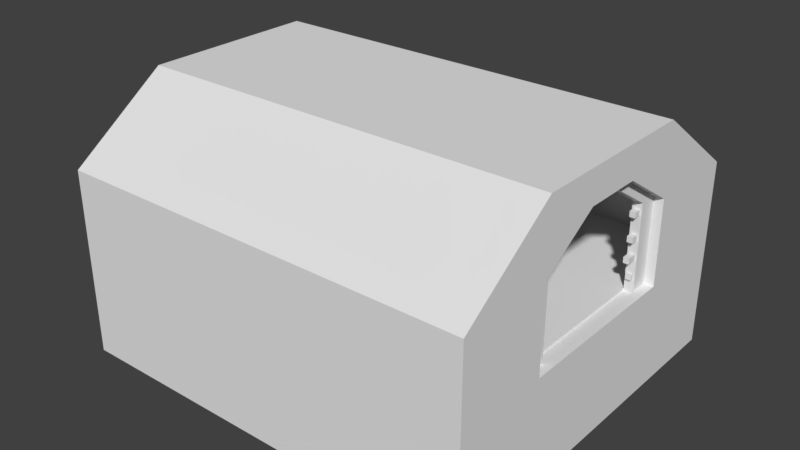 # Source: Mine_Airlock_Full.blend  (saved by Blender 2.78.0; exported with 4.5.12 LTS)
import bpy
from mathutils import Matrix  # noqa: F401  (used for matrix-valued properties, if any)

bpy.ops.wm.read_factory_settings(use_empty=True)
scene = bpy.context.scene
scene.name = 'Scene'

# ---- collections
col_collection_1 = bpy.data.collections.new('Collection 1'); scene.collection.children.link(col_collection_1)

# ---- materials (node trees are filled in below, after node groups)
mat_material = bpy.data.materials.new('Material')
mat_material.alpha_threshold = 0.0
mat_material.use_transparent_shadow = False
mat_material.roughness = 0.5
mat_material.line_color = (0.0, 0.0, 0.0, 1.0)

# ---- material node trees

# ---- world
world_world = bpy.data.worlds.new('World'); scene.world = world_world
world_world.color = (0.05088, 0.05088, 0.05088)
world_world.use_sun_shadow = False
world_world.sun_shadow_jitter_overblur = 0.0
world_world.cycles.sampling_method = 'MANUAL'

# ---- meshes
me_cube = bpy.data.meshes.new('Cube')
me_cube.from_pydata([(12.0, 10.0, -0.25), (12.0, -10.0, -0.25), (1.0, -10.0, -0.25), (1.0, 10.0, -0.25), (12.0, 10.0, 0.25), (12.0, -10.0, 0.25), (1.0, -10.0, 0.25), (1.0, 10.0, 0.25), (1.0, 9.5, -0.25), (2.0, -1.583, 8.0), (1.0, 9.5, 0.25), (2.0, -4.75, 0.25), (1.0, -9.5, -0.25), (1.0, -9.5, 0.25), (1.0, 5.0, -0.25), (1.0, 4.75, 0.25), (12.0, 4.75, 0.25), (12.0, -4.75, 0.25), (1.0, -5.0, -0.25), (1.0, -4.75, 0.25), (11.5, 10.0, -0.25), (11.5, -10.0, -0.25), (11.5, 10.0, 0.25), (11.5, -10.0, 0.25), (11.5, 9.5, 0.25), (11.5, -9.5, 0.25), (11.5, 4.75, 0.25), (11.5, -4.75, 0.25), (1.5, 10.0, -0.25), (1.5, -10.0, -0.25), (1.5, 10.0, 0.25), (1.5, -10.0, 0.25), (1.5, 9.5, 0.25), (1.5, -9.5, 0.25), (1.5, 4.75, 0.25), (1.5, -4.75, 0.25), (2.0, -9.5, 0.25), (12.0, -10.0, 4.25), (1.5, 10.0, 4.25), (1.0, 10.0, 4.25), (1.5, -10.0, 4.25), (1.0, -10.0, 4.25), (1.0, 9.5, 4.25), (12.0, 10.0, 4.25), (2.0, -4.75, 4.75), (1.0, 4.75, 4.25), (11.5, 9.5, 4.25), (12.0, -4.75, 4.25), (1.0, -9.5, 4.25), (11.5, -9.5, 4.25), (12.0, 4.75, 4.25), (11.5, 4.75, 4.25), (1.0, -4.75, 4.25), (11.5, -4.75, 4.25), (11.5, 10.0, 4.25), (11.5, -10.0, 4.25), (1.5, 9.5, 4.25), (1.5, -9.5, 4.25), (1.5, 4.75, 4.25), (1.5, -4.75, 4.25), (12.0, -9.5, 4.75), (12.0, -10.0, 4.75), (1.5, 10.0, 4.75), (1.0, 10.0, 4.75), (1.5, -10.0, 4.75), (1.0, -10.0, 4.75), (1.0, 9.5, 4.75), (12.0, 10.0, 4.75), (12.0, 9.5, 4.75), (1.0, 4.75, 4.75), (11.5, 9.5, 4.75), (12.0, -4.75, 4.75), (1.0, -9.5, 4.75), (11.5, -9.5, 4.75), (12.0, 4.75, 4.75), (11.5, 4.75, 4.75), (1.0, -4.75, 4.75), (11.5, -4.75, 4.75), (11.5, 10.0, 4.75), (11.5, -10.0, 4.75), (1.5, 9.5, 4.75), (1.5, -9.5, 4.75), (1.5, 4.75, 4.75), (1.5, -4.75, 4.75), (12.0, -4.75, 8.0), (12.0, -4.75, 8.5), (1.5, 4.75, 8.5), (1.0, 4.75, 8.5), (1.5, -4.75, 8.5), (1.0, -4.75, 8.5), (1.0, 4.75, 8.0), (12.0, 4.75, 8.5), (12.0, 4.75, 8.0), (11.5, 4.75, 8.0), (1.0, -4.75, 8.0), (11.5, -4.75, 8.0), (11.5, 4.75, 8.5), (11.5, -4.75, 8.5), (1.5, 4.75, 8.0), (1.5, -4.75, 8.0), (1.0, 4.75, 4.75), (1.5, 4.75, 4.75), (1.0, -4.75, 4.75), (1.5, -4.75, 4.75), (1.5, 1.583, 8.5), (1.5, -1.583, 8.5), (11.5, -1.583, 8.5), (11.5, 1.583, 8.5), (11.5, 1.583, 8.0), (11.5, -1.583, 8.0), (1.5, -1.583, 8.0), (1.5, 1.583, 8.0), (1.0, 1.583, 8.5), (1.0, -1.583, 8.5), (1.0, -1.583, 8.0), (1.0, 1.583, 8.0), (12.0, -1.583, 8.5), (12.0, 1.583, 8.5), (2.0, -4.75, 4.75), (2.0, 1.583, 8.0), (1.5, -1.583, 6.75), (1.5, 1.583, 6.75), (1.0, -1.583, 6.75), (1.0, 1.583, 6.75), (11.5, 4.75, 4.75), (12.0, 4.75, 4.75), (11.5, -4.75, 4.75), (12.0, -4.75, 4.75), (11.5, -1.583, 6.75), (12.0, -1.583, 6.75), (11.5, 1.583, 6.75), (12.0, 1.583, 6.75), (13.0, 1.583, 8.5), (2.5, 1.583, 8.0), (-9.5, -10.0, -0.25), (-9.5, 10.0, -0.25), (2.5, 4.75, 8.0), (13.0, 4.75, 8.0), (-9.5, -10.0, 0.25), (-9.5, 10.0, 0.25), (13.0, 4.75, 8.5), (-9.5, 9.5, -0.25), (13.0, -4.75, 8.5), (-9.5, 9.5, 0.25), (13.0, -4.75, 8.0), (2.5, -4.75, 8.0), (-9.5, -9.5, -0.25), (-9.5, -9.5, 0.25), (-9.5, 5.0, -0.25), (-9.5, 4.75, 0.25), (2.5, 4.75, 4.75), (2.5, 9.5, 4.75), (13.0, 4.75, 4.75), (13.0, 9.5, 4.75), (-9.5, -5.0, -0.25), (-9.5, -4.75, 0.25), (1.0, 10.0, -0.25), (1.0, -10.0, -0.25), (1.0, 10.0, 0.25), (1.0, -10.0, 0.25), (1.0, 9.5, 0.25), (1.597, 0.3105, 2.15), (1.0, -9.5, 0.25), (1.597, 0.3105, 3.15), (1.897, 0.3105, 2.15), (1.0, 4.75, 0.25), (1.597, 0.6105, 2.85), (1.0, -4.75, 0.25), (-9.0, 10.0, -0.25), (-9.0, -10.0, -0.25), (-9.0, 10.0, 0.25), (-9.0, -10.0, 0.25), (-9.0, 9.5, 0.25), (-9.0, -9.5, 0.25), (-9.0, 4.75, 0.25), (-9.0, -4.75, 0.25), (13.0, 10.0, 4.75), (2.5, 4.75, 4.25), (-9.0, 10.0, 4.25), (-9.5, 10.0, 4.25), (-9.0, -10.0, 4.25), (-9.5, -10.0, 4.25), (-9.5, 9.5, 4.25), (2.5, 9.5, 4.25), (2.5, -4.75, 4.75), (-9.5, 4.75, 4.25), (1.0, 9.5, 4.25), (2.5, -4.75, 4.25), (-9.5, -9.5, 4.25), (1.0, -9.5, 4.25), (2.5, -9.5, 4.25), (2.5, -9.5, 4.75), (-9.5, -4.75, 4.25), (13.0, -4.75, 4.75), (1.0, 10.0, 4.25), (1.0, -10.0, 4.25), (-9.0, 9.5, 4.25), (-9.0, -9.5, 4.25), (-9.0, 4.75, 4.25), (-9.0, -4.75, 4.25), (2.5, 9.5, 0.25), (13.0, -9.5, 4.75), (-9.0, 10.0, 4.75), (-9.5, 10.0, 4.75), (-9.0, -10.0, 4.75), (-9.5, -10.0, 4.75), (-9.5, 9.5, 4.75), (13.0, 4.75, 4.25), (13.0, -10.0, 4.25), (-9.5, 4.75, 4.75), (1.0, 9.5, 4.75), (13.0, 4.75, 0.25), (-9.5, -9.5, 4.75), (1.0, -9.5, 4.75), (13.0, 5.0, -0.25), (13.0, -4.75, 0.25), (-9.5, -4.75, 4.75), (13.0, -5.0, -0.25), (1.0, 10.0, 4.75), (1.0, -10.0, 4.75), (-9.0, 9.5, 4.75), (-9.0, -9.5, 4.75), (-9.0, 4.75, 4.75), (-9.0, -4.75, 4.75), (13.0, 9.5, 0.25), (13.0, 9.5, -0.25), (-9.0, 4.75, 8.5), (-9.5, 4.75, 8.5), (-9.0, -4.75, 8.5), (-9.5, -4.75, 8.5), (-9.5, 4.75, 8.0), (13.0, -9.5, 0.25), (13.0, -10.0, 0.25), (1.0, 4.75, 8.0), (-9.5, -4.75, 8.0), (1.0, -4.75, 8.0), (1.0, 4.75, 8.5), (1.0, -4.75, 8.5), (-9.0, 4.75, 8.0), (-9.0, -4.75, 8.0), (-9.5, 4.75, 4.75), (-9.0, 4.75, 4.75), (-9.5, -4.75, 4.75), (-9.0, -4.75, 4.75), (-9.0, 1.583, 8.5), (-9.0, -1.583, 8.5), (1.0, -1.583, 8.5), (1.0, 1.583, 8.5), (1.0, 1.583, 8.0), (1.0, -1.583, 8.0), (-9.0, -1.583, 8.0), (-9.0, 1.583, 8.0), (-9.5, 1.583, 8.5), (-9.5, -1.583, 8.5), (-9.5, -1.583, 8.0), (-9.5, 1.583, 8.0), (13.0, -4.75, 4.25), (13.0, -10.0, 4.75), (13.0, 9.5, 4.25), (13.0, 10.0, 4.25), (-9.0, -1.583, 6.75), (-9.0, 1.583, 6.75), (-9.5, -1.583, 6.75), (-9.5, 1.583, 6.75), (13.0, 10.0, 0.25), (13.0, 10.0, -0.25), (13.0, -10.0, -0.25), (13.0, -9.5, -0.25), (13.0, -9.5, 4.25), (2.5, -9.5, 0.25), (2.5, -4.75, 0.25), (2.5, 4.75, 0.25), (13.0, -1.583, 8.0), (2.5, 1.583, 6.75), (2.5, 4.75, 4.75), (2.5, -4.75, 4.75), (2.5, -1.583, 8.0), (13.0, -1.583, 8.5), (13.0, 1.583, 8.0), (2.5, -1.583, 6.75), (13.0, -1.583, 6.75), (13.0, -4.75, 4.75), (13.0, 4.75, 4.75), (13.0, 1.583, 6.75), (-8.0, 9.5, 0.25), (-8.0, 4.75, 0.25), (-8.0, -4.75, 0.25), (-8.0, -9.5, 0.25), (-8.0, -9.5, 4.75), (-8.0, -9.5, 4.25), (-8.0, -4.75, 4.25), (-8.0, -4.75, 4.75), (-8.0, 9.5, 4.25), (-8.0, 4.75, 4.25), (-8.0, 9.5, 4.75), (-8.0, 4.75, 4.75), (-8.0, -4.75, 8.0), (-8.0, 4.75, 8.0), (-8.0, 1.583, 8.0), (-8.0, 1.583, 6.75), (-8.0, 4.75, 4.75), (-8.0, -4.75, 4.75), (-8.0, -1.583, 8.0), (-8.0, -1.583, 6.75), (2.0, -4.75, 8.0), (2.0, 4.75, 4.75), (2.0, 4.75, 4.75), (2.0, 4.75, 0.25), (2.0, 9.5, 0.25), (2.0, 4.75, 8.0), (2.0, 9.5, 4.75), (2.0, -9.5, 4.25), (2.0, -9.5, 4.75), (2.0, -4.75, 4.25), (2.0, -1.583, 6.75), (2.0, 1.583, 6.75), (2.0, 9.5, 4.25), (2.0, 4.75, 4.25), (-8.5, -9.5, 4.25), (-8.5, -9.5, 0.25), (-8.5, -4.75, 0.25), (-8.5, -4.75, 4.25), (-8.5, 9.5, 4.25), (-8.5, 9.5, 4.75), (-8.5, 4.75, 4.75), (-8.5, 1.583, 6.75), (-8.5, -4.75, 4.75), (-8.5, -1.583, 6.75), (-8.5, 9.5, 0.25), (-8.5, 4.75, 4.25), (-8.5, 4.75, 4.75), (-8.5, 4.75, 0.25), (-8.5, -4.75, 8.0), (-8.5, -1.583, 8.0), (-8.5, -4.75, 4.75), (-8.5, 1.583, 8.0), (-8.5, 4.75, 8.0), (-8.5, -9.5, 4.75), (12.5, -4.75, 4.75), (12.5, -4.75, 0.25), (12.5, -4.75, 4.25), (12.5, -4.75, 4.75), (12.5, 4.75, 4.75), (12.5, 4.75, 4.75), (12.5, 4.75, 0.25), (12.5, -1.583, 6.75), (12.5, 4.75, 4.25), (12.5, 1.583, 6.75), (12.0, 3.75, 0.25), (12.0, 3.75, 4.25), (1.5, 0.5, 0.25), (1.5, 0.5, 4.25), (2.0, 0.5, 4.75), (1.5, 0.5, 4.75), (12.0, 3.75, 4.75), (1.5, 0.5, 4.75), (1.5, 0.4976, 6.75), (2.0, 0.5, 0.25), (12.0, 3.75, 4.75), (12.0, 0.5833, 6.75), (-9.0, 3.75, 0.25), (-9.0, 3.75, 4.25), (-9.0, 3.75, 4.75), (-9.0, 0.5833, 6.75), (-9.0, 3.75, 4.75), (12.5, 3.75, 4.75), (12.5, 3.75, 0.25), (-8.5, 3.75, 4.75), (12.5, 3.75, 4.25), (12.5, 0.5833, 6.75), (2.0, 0.5, 4.75), (2.0, 0.4976, 6.75), (2.0, 0.5, 4.25), (-8.5, 3.75, 4.75), (-8.5, 0.5833, 6.75), (-8.5, 3.75, 4.25), (-8.5, 3.75, 0.25), (12.5, 3.75, 4.75), (2.0, -1.593, 4.75), (1.5, -1.593, 4.75), (1.5, -1.584, 4.25), (1.5, -1.584, 0.25), (1.5, -1.584, 4.75), (1.5, -1.578, 6.75), (2.0, -1.584, 4.25), (2.0, -1.584, 4.75), (2.0, -1.584, 0.25), (2.0, -1.578, 6.75), (12.0, -3.75, 4.25), (12.0, -3.75, 4.75), (12.0, -3.75, 0.25), (12.5, -3.75, 0.25), (12.0, -0.5833, 6.75), (12.0, -3.75, 4.75), (12.5, -3.75, 4.75), (12.5, -3.75, 4.75), (12.5, -3.75, 4.25), (12.5, -0.5833, 6.75), (12.0, 1.583, 6.893), (12.0, -1.583, 6.893), (12.5, 1.583, 6.893), (12.5, -1.583, 6.893), (12.0, 4.75, 0.1193), (12.0, -4.75, 0.1193), (12.5, -4.75, 0.1193), (12.5, 4.75, 0.1193), (12.5, 4.75, 0.09722), (12.0, 4.75, 0.09722), (12.0, 3.75, 0.09722), (12.5, 3.75, 0.09722), (12.5, -4.75, 0.1034), (12.0, -4.75, 0.1034), (12.5, -3.75, 0.1034), (12.0, -3.75, 0.1034), (-8.5, -3.75, 0.25), (-9.0, -3.75, 0.25), (-9.0, -3.75, 4.25), (-9.0, -3.75, 4.75), (-9.0, -3.75, 4.75), (-9.0, -0.5833, 6.75), (-8.5, -3.75, 4.75), (-8.5, -3.75, 4.75), (-8.5, -3.75, 4.25), (-8.5, -0.5833, 6.75), (-8.5, 9.5, 0.25), (-8.5, -9.5, 0.25), (-8.5, 4.75, 0.25), (-8.5, -4.75, 0.25), (-8.5, 9.5, 4.25), (-8.5, -9.5, 4.25), (-8.5, 9.5, 4.75), (-8.5, -9.5, 4.75), (-9.0, 4.75, 0.1139), (-9.0, -4.75, 0.1139), (-8.5, 4.75, 0.1139), (-8.5, -4.75, 0.1139), (-9.0, 4.75, 0.0874), (-8.5, 4.75, 0.0874), (-9.0, 3.75, 0.0874), (-8.5, 3.75, 0.0874), (-8.5, -4.75, 0.1065), (-9.0, -4.75, 0.1065), (-8.5, -3.75, 0.1065), (-9.0, -3.75, 0.1065), (-9.0, -1.583, 6.877), (-9.0, 1.583, 6.877), (-8.5, 1.583, 6.877), (-8.5, -1.583, 6.877), (-9.0, -1.583, 6.885), (-9.0, -0.5833, 6.885), (-8.5, -1.583, 6.885), (-8.5, -0.5833, 6.885), (-9.0, 1.583, 6.895), (-8.5, 1.583, 6.895), (-9.0, 0.5833, 6.895), (-8.5, 0.5833, 6.895), (1.5, -1.583, 6.84), (1.5, 1.583, 6.84), (2.0, -1.583, 6.84), (2.0, 1.583, 6.84), (1.5, 1.583, 6.866), (2.0, 1.583, 6.866), (1.5, 0.4976, 6.866), (2.0, 0.4976, 6.866), (2.0, 9.5, 0.25), (2.0, -9.5, 0.25), (2.0, 4.75, 0.25), (2.0, -4.75, 0.25), (2.0, 9.5, 4.25), (2.0, -9.5, 4.25), (2.0, 9.5, 4.75), (2.0, -9.5, 4.75), (1.5, 4.75, 0.04571), (1.5, -4.75, 0.04571), (2.0, 4.75, 0.04571), (2.0, -4.75, 0.04571), (2.0, 4.75, 0.02728), (1.5, 4.75, 0.02728), (1.5, -4.75, 0.02728), (2.0, -4.75, 0.02728), (2.0, 0.5, 0.02728), (1.5, 0.5, 0.02728), (1.5, -1.584, 0.02728), (2.0, -1.584, 0.02728), (12.0, -10.0, -5.25), (1.5, 10.0, -5.25), (1.0, 10.0, -5.25), (1.5, -10.0, -5.25), (1.0, -10.0, -5.25), (1.597, 0.6105, 1.85), (12.0, 10.0, -5.25), (1.597, 0.6105, 2.15), (1.897, 0.6105, 1.85), (1.597, 0.6105, 3.15), (11.5, 10.0, -5.25), (11.5, -10.0, -5.25), (13.0, -10.0, -5.25), (13.0, 5.0, -5.25), (13.0, 9.5, -5.25), (-9.0, 10.0, -5.25), (-9.5, 10.0, -5.25), (-9.0, -10.0, -5.25), (-9.5, -10.0, -5.25), (-9.5, 9.5, -5.25), (-9.5, 5.0, -5.25), (1.897, 0.6105, 3.15), (-9.5, -9.5, -5.25), (1.597, 0.3105, 2.85), (-9.5, -5.0, -5.25), (1.897, 0.3105, 2.85), (1.897, 0.6105, 2.85), (1.897, 0.3105, 3.15), (1.897, 0.3105, 1.85), (1.597, 0.3105, 1.85), (1.897, 0.6105, 2.15), (1.0, 10.0, -5.25), (1.0, -10.0, -5.25), (13.0, 10.0, -5.25), (13.0, -5.0, -5.25), (13.0, -9.5, -5.25), (1.597, 0.3837, 1.15), (1.597, 0.6105, 0.85), (1.597, 0.6105, 1.15), (1.897, 0.6105, 1.15), (1.597, 0.3837, 0.85), (1.897, 0.3837, 0.85), (1.897, 0.6105, 0.85), (1.897, 0.3837, 1.15), (1.897, 0.01047, 2.15), (1.597, 0.01047, 2.15), (1.897, 0.01047, 1.85), (1.597, 0.01047, 1.85), (1.597, 0.1605, 2.85), (1.597, 0.1605, 3.15), (1.897, 0.1605, 3.15), (1.897, 0.1605, 2.85), (1.897, 0.3105, 5.1), (1.897, 0.3105, 4.1), (1.597, 0.3105, 5.1), (1.897, 0.6105, 4.4), (1.897, 0.6105, 5.4), (1.897, 0.6105, 5.1), (1.597, 0.6105, 5.4), (1.897, 0.6105, 4.1), (1.597, 0.6105, 4.1), (1.897, 0.3105, 4.4), (1.597, 0.3105, 4.4), (1.597, 0.6105, 4.4), (1.597, 0.3105, 4.1), (1.597, 0.3105, 5.4), (1.897, 0.3105, 5.4), (1.597, 0.6105, 5.1), (1.897, 0.3837, 6.1), (1.897, 0.6105, 6.4), (1.897, 0.6105, 6.1), (1.597, 0.6105, 6.1), (1.897, 0.3837, 6.4), (1.597, 0.3837, 6.4), (1.597, 0.6105, 6.4), (1.597, 0.3837, 6.1), (1.597, 0.01047, 5.1), (1.897, 0.01047, 5.1), (1.597, 0.01047, 5.4), (1.897, 0.01047, 5.4), (1.897, 0.1605, 4.4), (1.897, 0.1605, 4.1), (1.597, 0.1605, 4.1), (1.597, 0.1605, 4.4), (12.1, 3.519, 2.15), (12.1, 3.519, 3.15), (12.4, 3.519, 2.15), (12.1, 3.819, 2.85), (12.1, 3.819, 1.85), (12.1, 3.819, 2.15), (12.4, 3.819, 1.85), (12.1, 3.819, 3.15), (12.4, 3.819, 3.15), (12.1, 3.519, 2.85), (12.4, 3.519, 2.85), (12.4, 3.819, 2.85), (12.4, 3.519, 3.15), (12.4, 3.519, 1.85), (12.1, 3.519, 1.85), (12.4, 3.819, 2.15), (12.1, 3.592, 1.15), (12.1, 3.819, 0.85), (12.1, 3.819, 1.15), (12.4, 3.819, 1.15), (12.1, 3.592, 0.85), (12.4, 3.592, 0.85), (12.4, 3.819, 0.85), (12.4, 3.592, 1.15), (12.4, 3.219, 2.15), (12.1, 3.219, 2.15), (12.4, 3.219, 1.85), (12.1, 3.219, 1.85), (12.1, 3.369, 2.85), (12.1, 3.369, 3.15), (12.4, 3.369, 3.15), (12.4, 3.369, 2.85), (12.4, 3.519, 5.1), (12.4, 3.519, 4.1), (12.1, 3.519, 5.1), (12.4, 3.819, 4.4), (12.4, 3.819, 5.4), (12.4, 3.819, 5.1), (12.1, 3.819, 5.4), (12.4, 3.819, 4.1), (12.1, 3.819, 4.1), (12.4, 3.519, 4.4), (12.1, 3.519, 4.4), (12.1, 3.819, 4.4), (12.1, 3.519, 4.1), (12.1, 3.519, 5.4), (12.4, 3.519, 5.4), (12.1, 3.819, 5.1), (12.4, 3.592, 6.1), (12.4, 3.819, 6.4), (12.4, 3.819, 6.1), (12.1, 3.819, 6.1), (12.4, 3.592, 6.4), (12.1, 3.592, 6.4), (12.1, 3.819, 6.4), (12.1, 3.592, 6.1), (12.1, 3.219, 5.1), (12.4, 3.219, 5.1), (12.1, 3.219, 5.4), (12.4, 3.219, 5.4), (12.4, 3.369, 4.4), (12.4, 3.369, 4.1), (12.1, 3.369, 4.1), (12.1, 3.369, 4.4), (-8.903, 3.519, 2.15), (-8.903, 3.519, 3.15), (-8.603, 3.519, 2.15), (-8.903, 3.819, 2.85), (-8.903, 3.819, 1.85), (-8.903, 3.819, 2.15), (-8.603, 3.819, 1.85), (-8.903, 3.819, 3.15), (-8.603, 3.819, 3.15), (-8.903, 3.519, 2.85), (-8.603, 3.519, 2.85), (-8.603, 3.819, 2.85), (-8.603, 3.519, 3.15), (-8.603, 3.519, 1.85), (-8.903, 3.519, 1.85), (-8.603, 3.819, 2.15), (-8.903, 3.592, 1.15), (-8.903, 3.819, 0.85), (-8.903, 3.819, 1.15), (-8.603, 3.819, 1.15), (-8.903, 3.592, 0.85), (-8.603, 3.592, 0.85), (-8.603, 3.819, 0.85), (-8.603, 3.592, 1.15), (-8.603, 3.219, 2.15), (-8.903, 3.219, 2.15), (-8.603, 3.219, 1.85), (-8.903, 3.219, 1.85), (-8.903, 3.369, 2.85), (-8.903, 3.369, 3.15), (-8.603, 3.369, 3.15), (-8.603, 3.369, 2.85), (-8.603, 3.519, 5.1), (-8.603, 3.519, 4.1), (-8.903, 3.519, 5.1), (-8.603, 3.819, 4.4), (-8.603, 3.819, 5.4), (-8.603, 3.819, 5.1), (-8.903, 3.819, 5.4), (-8.603, 3.819, 4.1), (-8.903, 3.819, 4.1), (-8.603, 3.519, 4.4), (-8.903, 3.519, 4.4), (-8.903, 3.819, 4.4), (-8.903, 3.519, 4.1), (-8.903, 3.519, 5.4), (-8.603, 3.519, 5.4), (-8.903, 3.819, 5.1), (-8.603, 3.592, 6.1), (-8.603, 3.819, 6.4), (-8.603, 3.819, 6.1), (-8.903, 3.819, 6.1), (-8.603, 3.592, 6.4), (-8.903, 3.592, 6.4), (-8.903, 3.819, 6.4), (-8.903, 3.592, 6.1), (-8.903, 3.219, 5.1), (-8.603, 3.219, 5.1), (-8.903, 3.219, 5.4), (-8.603, 3.219, 5.4), (-8.603, 3.369, 4.4), (-8.603, 3.369, 4.1), (-8.903, 3.369, 4.1), (-8.903, 3.369, 4.4)], [], [(21, 29, 487, 495), (31, 23, 55, 40), (324, 330, 295, 300), (29, 31, 6, 2), (8, 10, 7, 3), (30, 28, 3, 7), (14, 15, 10, 8), (314, 315, 273, 279), (15, 34, 58, 45), (510, 505, 511, 509), (2, 6, 13, 12), (43, 67, 176, 259), (7, 10, 42, 39), (3, 28, 485, 486), (28, 20, 494, 485), (464, 24, 46, 468), (338, 345, 280, 281), (18, 19, 15, 14), (12, 13, 19, 18), (265, 225, 498, 517), (34, 15, 19, 35), (91, 117, 132, 140), (16, 26, 27, 17), (134, 146, 506, 502), (44, 314, 279, 275), (267, 266, 496, 519), (513, 161, 491, 489), (26, 16, 50, 51), (217, 267, 519, 518), (22, 30, 38, 54), (4, 0, 20, 22), (1, 5, 23, 21), (6, 31, 40, 41), (492, 514, 164, 512), (466, 34, 472, 474), (225, 214, 497, 498), (464, 32, 34, 466), (507, 163, 493, 166), (166, 510, 509, 507), (467, 35, 33, 465), (513, 512, 530, 531), (23, 5, 37, 55), (22, 20, 28, 30), (21, 23, 31, 29), (19, 13, 48, 52), (141, 135, 500, 503), (468, 46, 70, 470), (38, 39, 63, 62), (40, 55, 79, 64), (48, 41, 65, 72), (55, 37, 61, 79), (331, 328, 284, 285), (54, 38, 62, 78), (309, 119, 133, 136), (117, 116, 277, 132), (43, 54, 78, 67), (35, 19, 52, 59), (17, 27, 53, 47), (465, 33, 57, 469), (24, 26, 51, 46), (304, 312, 191, 145), (329, 331, 285, 293), (10, 15, 45, 42), (330, 329, 293, 295), (116, 85, 142, 277), (13, 6, 41, 48), (313, 118, 184, 187), (30, 7, 39, 38), (4, 22, 54, 43), (27, 25, 49, 53), (78, 62, 86, 96), (67, 78, 96, 91), (83, 76, 72, 81), (80, 66, 69, 82), (68, 70, 75, 74), (71, 77, 73, 60), (70, 68, 92, 93), (266, 1, 484, 496), (63, 66, 90, 87), (81, 72, 94, 99), (41, 40, 64, 65), (469, 57, 81, 471), (312, 311, 190, 191), (39, 42, 66, 63), (46, 51, 75, 70), (51, 50, 74, 75), (45, 58, 82, 69), (344, 339, 215, 211), (53, 49, 73, 77), (52, 48, 72, 76), (59, 52, 76, 83), (42, 45, 69, 66), (47, 53, 77, 71), (489, 492, 512, 513), (99, 94, 89, 88), (86, 87, 90, 98), (91, 96, 93, 92), (84, 95, 97, 85), (96, 86, 98, 93), (95, 99, 88, 97), (328, 322, 292, 284), (79, 61, 85, 97), (72, 65, 89, 94), (64, 79, 97, 88), (62, 63, 87, 86), (80, 470, 70, 93, 98), (60, 73, 95, 84), (66, 80, 98, 90), (65, 64, 88, 89), (73, 471, 81, 99, 95), (105, 88, 97, 106), (109, 95, 99, 110), (113, 114, 94, 89), (113, 89, 88, 105), (90, 98, 101, 100), (343, 342, 152, 282), (106, 97, 85, 116), (84, 95, 126, 127), (120, 103, 102, 122), (99, 94, 102, 103), (115, 90, 100, 123), (310, 309, 136, 151), (340, 341, 193, 256), (341, 338, 281, 193), (94, 114, 122, 102), (114, 115, 123, 122), (101, 121, 123, 100), (121, 120, 122, 123), (318, 319, 287, 289), (109, 108, 130, 128), (96, 107, 117, 91), (107, 106, 116, 117), (119, 9, 276, 133), (4, 43, 259, 264), (87, 112, 104, 86), (112, 113, 105, 104), (87, 90, 115, 112), (112, 115, 114, 113), (93, 108, 111, 98), (108, 109, 110, 111), (86, 104, 107, 96), (104, 105, 106, 107), (129, 127, 126, 128), (125, 131, 130, 124), (131, 129, 128, 130), (93, 92, 125, 124), (95, 109, 128, 126), (320, 321, 290, 286), (108, 93, 124, 130), (118, 44, 275, 184), (66, 69, 100, 90), (76, 72, 94, 102), (36, 11, 270, 269), (322, 323, 294, 292), (9, 304, 145, 276), (325, 324, 300, 299), (73, 95, 126, 77), (75, 124, 93, 70), (163, 507, 532, 533), (171, 159, 195, 180), (169, 134, 502, 501), (169, 171, 138, 134), (141, 143, 139, 135), (170, 168, 135, 139), (148, 149, 143, 141), (336, 335, 298, 297), (149, 174, 198, 185), (157, 169, 501, 516), (134, 138, 147, 146), (67, 91, 140, 176), (139, 143, 182, 179), (154, 148, 504, 508), (135, 168, 499, 500), (424, 160, 186, 428), (37, 5, 232, 208), (154, 155, 149, 148), (146, 147, 155, 154), (168, 156, 515, 499), (174, 149, 155, 175), (332, 337, 288, 296), (308, 316, 183, 200), (321, 334, 291, 290), (305, 306, 150, 274), (342, 346, 207, 152), (337, 318, 289, 288), (311, 36, 269, 190), (11, 313, 187, 270), (158, 170, 178, 194), (345, 347, 283, 280), (316, 310, 151, 183), (138, 171, 180, 181), (315, 305, 274, 273), (174, 175, 433, 432), (214, 217, 518, 497), (424, 172, 174, 426), (514, 491, 161, 164), (489, 491, 514, 492), (427, 175, 173, 425), (148, 141, 503, 504), (323, 336, 297, 294), (158, 156, 168, 170), (157, 159, 171, 169), (155, 147, 188, 192), (1, 21, 495, 484), (428, 186, 210, 430), (178, 179, 203, 202), (180, 195, 219, 204), (188, 181, 205, 212), (0, 265, 517, 490), (347, 343, 282, 283), (194, 178, 202, 218), (61, 37, 208, 257), (85, 61, 257, 142), (346, 344, 211, 207), (175, 155, 192, 199), (335, 333, 302, 298), (425, 173, 197, 429), (334, 326, 301, 291), (327, 260, 444, 447), (333, 332, 296, 302), (143, 149, 185, 182), (5, 1, 266, 232), (288, 291, 301, 296), (147, 138, 181, 188), (295, 294, 297, 300), (170, 139, 179, 178), (298, 302, 303, 299), (297, 298, 299, 300), (218, 202, 226, 236), (302, 296, 301, 303), (223, 216, 212, 221), (220, 206, 209, 222), (268, 256, 193, 201), (208, 268, 201, 257), (269, 270, 187, 190), (293, 292, 294, 295), (203, 206, 230, 227), (221, 212, 234, 239), (181, 180, 204, 205), (429, 197, 221, 431), (285, 284, 292, 293), (179, 182, 206, 203), (289, 290, 291, 288), (287, 286, 290, 289), (185, 198, 222, 209), (152, 153, 137, 282), (201, 193, 281, 144), (192, 188, 212, 216), (199, 192, 216, 223), (182, 185, 209, 206), (191, 184, 275, 145), (339, 340, 256, 215), (239, 234, 229, 228), (226, 227, 230, 238), (214, 211, 215, 217), (225, 224, 211, 214), (236, 226, 238, 233), (235, 239, 228, 237), (150, 151, 136, 274), (272, 144, 281, 280), (212, 205, 229, 234), (204, 219, 237, 228), (202, 203, 227, 226), (220, 430, 210, 233, 238), (217, 215, 231, 267), (206, 220, 238, 230), (205, 204, 228, 229), (213, 431, 221, 239, 235), (245, 228, 237, 246), (249, 235, 239, 250), (253, 254, 234, 229), (253, 229, 228, 245), (230, 238, 241, 240), (278, 272, 280, 283), (277, 272, 278, 132), (265, 264, 224, 225), (260, 243, 242, 262), (239, 234, 242, 243), (255, 230, 240, 263), (20, 0, 490, 494), (307, 308, 200, 271), (327, 325, 299, 303), (234, 254, 262, 242), (254, 255, 263, 262), (241, 261, 263, 240), (261, 260, 262, 263), (142, 144, 272, 277), (137, 278, 283, 282), (133, 276, 279, 273), (136, 133, 273, 274), (276, 145, 275, 279), (132, 278, 137, 140), (227, 252, 244, 226), (252, 253, 245, 244), (227, 230, 255, 252), (252, 255, 254, 253), (233, 248, 251, 238), (248, 249, 250, 251), (226, 244, 247, 236), (244, 245, 246, 247), (257, 201, 144, 142), (177, 183, 151, 150), (258, 259, 176, 153), (267, 231, 232, 266), (207, 258, 153, 152), (153, 176, 140, 137), (211, 224, 258, 207), (232, 231, 268, 208), (206, 209, 240, 230), (216, 212, 234, 242), (0, 4, 264, 265), (326, 327, 303, 301), (271, 200, 183, 177), (224, 264, 259, 258), (231, 215, 256, 268), (190, 187, 184, 191), (306, 317, 177, 150), (317, 307, 271, 177), (306, 82, 355, 370), (317, 306, 370, 372), (34, 32, 308, 307), (347, 131, 359, 369), (56, 80, 310, 316), (120, 314, 387, 383), (57, 33, 36, 311), (101, 82, 306, 305), (32, 56, 316, 308), (110, 99, 304, 9), (33, 35, 11, 36), (83, 103, 44, 118), (111, 110, 9, 119), (80, 98, 309, 310), (81, 57, 311, 312), (44, 103, 382, 385), (99, 81, 312, 304), (98, 111, 119, 309), (59, 83, 379, 380), (121, 315, 459, 457), (326, 243, 418, 420), (325, 327, 447, 446), (250, 239, 332, 333), (444, 445, 446, 447), (223, 243, 326, 334), (251, 250, 333, 335), (220, 238, 336, 323), (221, 197, 318, 337), (327, 326, 420, 423), (239, 221, 337, 332), (238, 251, 335, 336), (330, 222, 362, 367), (196, 220, 323, 322), (243, 260, 419, 418), (197, 173, 319, 318), (172, 196, 322, 328), (261, 363, 454, 452), (307, 317, 372, 357), (174, 172, 328, 331), (241, 222, 330, 324), (17, 47, 388, 390), (101, 305, 352, 353), (241, 324, 373, 364), (129, 131, 398, 399), (50, 16, 348, 349), (71, 127, 338, 341), (129, 345, 397, 392), (125, 74, 342, 343), (16, 17, 403, 402), (338, 127, 393, 395), (351, 350, 357, 372), (355, 351, 372, 370), (356, 353, 352, 371), (363, 364, 373, 374), (362, 361, 375, 367), (361, 360, 376, 375), (349, 348, 366, 368), (359, 358, 365, 369), (354, 349, 368, 377), (74, 50, 349, 354), (261, 241, 364, 363), (329, 330, 367, 375), (305, 315, 371, 352), (331, 329, 375, 376), (344, 346, 368, 366), (82, 58, 351, 355), (125, 343, 365, 358), (343, 347, 369, 365), (58, 34, 350, 351), (331, 376, 439, 437), (346, 342, 377, 368), (386, 11, 479, 483), (366, 348, 408, 409), (131, 125, 358, 359), (222, 198, 361, 362), (121, 101, 353, 356), (342, 74, 354, 377), (315, 121, 460, 461), (324, 325, 374, 373), (198, 174, 360, 361), (381, 380, 384, 386), (380, 379, 378, 384), (382, 383, 387, 385), (83, 118, 378, 379), (314, 44, 385, 387), (11, 35, 478, 479), (35, 59, 380, 381), (118, 313, 384, 378), (103, 120, 383, 382), (313, 11, 386, 384), (390, 388, 396, 391), (388, 389, 394, 396), (393, 392, 397, 395), (390, 391, 412, 413), (345, 338, 395, 397), (341, 340, 396, 394), (127, 129, 392, 393), (71, 341, 394, 389), (47, 71, 389, 388), (340, 339, 391, 396), (399, 398, 400, 401), (131, 347, 400, 398), (347, 345, 401, 400), (345, 129, 399, 401), (402, 403, 404, 405), (344, 16, 402, 405), (17, 339, 404, 403), (339, 344, 405, 404), (16, 344, 406, 407), (348, 16, 407, 408), (344, 366, 409, 406), (391, 339, 410, 412), (339, 17, 411, 410), (17, 390, 413, 411), (418, 419, 423, 420), (416, 417, 421, 422), (415, 416, 422, 414), (199, 223, 417, 416), (334, 321, 422, 421), (223, 334, 421, 417), (260, 261, 445, 444), (260, 327, 450, 448), (321, 320, 414, 422), (175, 199, 416, 415), (189, 429, 431, 213), (162, 425, 429, 189), (196, 428, 430, 220), (167, 427, 425, 162), (160, 424, 426, 165), (165, 426, 427, 167), (172, 424, 428, 196), (434, 432, 433, 435), (175, 427, 435, 433), (426, 174, 432, 434), (427, 426, 434, 435), (456, 457, 459, 458), (376, 360, 438, 439), (360, 174, 436, 438), (174, 331, 437, 436), (320, 175, 441, 440), (415, 414, 442, 443), (261, 325, 446, 445), (327, 423, 451, 450), (419, 260, 448, 449), (423, 419, 449, 451), (363, 374, 455, 454), (374, 325, 453, 455), (325, 261, 452, 453), (315, 314, 458, 459), (120, 121, 457, 456), (314, 120, 456, 458), (356, 371, 463, 462), (371, 315, 461, 463), (121, 356, 462, 460), (49, 469, 471, 73), (25, 465, 469, 49), (56, 468, 470, 80), (27, 467, 465, 25), (24, 464, 466, 26), (26, 466, 467, 27), (32, 464, 468, 56), (474, 472, 473, 475), (467, 466, 474, 475), (35, 467, 475, 473), (34, 35, 473, 472), (357, 350, 481, 480), (307, 357, 480, 476), (35, 381, 482, 478), (381, 386, 483, 482), (350, 34, 477, 481), (34, 307, 476, 477), (166, 493, 505, 510), (505, 493, 163, 511), (146, 154, 508, 506), (29, 2, 488, 487), (526, 523, 527, 525), (524, 520, 522, 521), (521, 526, 525, 524), (525, 527, 520, 524), (521, 522, 523, 526), (523, 522, 520, 527), (530, 528, 529, 531), (161, 513, 531, 529), (512, 164, 528, 530), (164, 161, 529, 528), (535, 534, 533, 532), (509, 511, 534, 535), (507, 509, 535, 532), (511, 163, 533, 534), (547, 544, 548, 546), (550, 536, 541, 540), (542, 551, 538, 549), (545, 537, 543, 539), (539, 547, 546, 545), (550, 549, 562, 563), (540, 542, 549, 550), (537, 545, 564, 565), (551, 541, 536, 538), (544, 543, 537, 548), (558, 555, 559, 557), (556, 552, 554, 553), (553, 558, 557, 556), (557, 559, 552, 556), (555, 554, 552, 559), (562, 560, 561, 563), (536, 550, 563, 561), (549, 538, 560, 562), (538, 536, 561, 560), (567, 566, 565, 564), (546, 548, 566, 567), (545, 546, 567, 564), (548, 537, 565, 566), (579, 576, 580, 578), (582, 568, 573, 572), (574, 583, 570, 581), (577, 569, 575, 571), (571, 579, 578, 577), (582, 581, 594, 595), (572, 574, 581, 582), (569, 577, 596, 597), (583, 573, 568, 570), (576, 575, 569, 580), (590, 587, 591, 589), (588, 584, 586, 585), (585, 590, 589, 588), (589, 591, 584, 588), (587, 586, 584, 591), (594, 592, 593, 595), (568, 582, 595, 593), (581, 570, 592, 594), (570, 568, 593, 592), (599, 598, 597, 596), (578, 580, 598, 599), (577, 578, 599, 596), (580, 569, 597, 598), (611, 608, 612, 610), (614, 600, 605, 604), (606, 615, 602, 613), (609, 601, 607, 603), (603, 611, 610, 609), (614, 613, 626, 627), (604, 606, 613, 614), (601, 609, 628, 629), (615, 605, 600, 602), (608, 607, 601, 612), (622, 619, 623, 621), (620, 616, 618, 617), (617, 622, 621, 620), (621, 623, 616, 620), (619, 618, 616, 623), (626, 624, 625, 627), (600, 614, 627, 625), (613, 602, 624, 626), (602, 600, 625, 624), (631, 630, 629, 628), (610, 612, 630, 631), (609, 610, 631, 628), (612, 601, 629, 630), (643, 640, 644, 642), (646, 632, 637, 636), (638, 647, 634, 645), (641, 633, 639, 635), (635, 643, 642, 641), (646, 645, 658, 659), (636, 638, 645, 646), (633, 641, 660, 661), (647, 637, 632, 634), (640, 639, 633, 644), (654, 651, 655, 653), (652, 648, 650, 649), (649, 654, 653, 652), (653, 655, 648, 652), (651, 650, 648, 655), (658, 656, 657, 659), (632, 646, 659, 657), (645, 634, 656, 658), (634, 632, 657, 656), (663, 662, 661, 660), (642, 644, 662, 663), (641, 642, 663, 660), (644, 633, 661, 662), (675, 672, 676, 674), (678, 664, 669, 668), (670, 679, 666, 677), (673, 665, 671, 667), (667, 675, 674, 673), (678, 677, 690, 691), (668, 670, 677, 678), (665, 673, 692, 693), (679, 669, 664, 666), (672, 671, 665, 676), (686, 683, 687, 685), (684, 680, 682, 681), (681, 686, 685, 684), (685, 687, 680, 684), (683, 682, 680, 687), (690, 688, 689, 691), (664, 678, 691, 689), (677, 666, 688, 690), (666, 664, 689, 688), (695, 694, 693, 692), (674, 676, 694, 695), (673, 674, 695, 692), (676, 665, 693, 694)])
_uv = me_cube.uv_layers.new(name='UVMap')
_uv.uv.foreach_set('vector', [0.244, 0.2251, 0.244, 0.2251, 0.244, 0.2251, 0.244, 0.2251, 0.244, 0.2251, 0.244, 0.2251, 0.244, 0.2251, 0.244, 0.2251, 0.2441, 0.2251, 0.2441, 0.2251, 0.2441, 0.2251, 0.2441, 0.2251, 0.244, 0.2251, 0.244, 0.2251, 0.244, 0.2251, 0.244, 0.2251, 0.244, 0.2251, 0.244, 0.2251, 0.244, 0.2251, 0.244, 0.2251, 0.244, 0.2251, 0.244, 0.2251, 0.244, 0.2251, 0.244, 0.2251, 0.244, 0.2251, 0.244, 0.2251, 0.244, 0.2251, 0.244, 0.2251, 0.244, 0.2251, 0.244, 0.2251, 0.244, 0.2251, 0.244, 0.2251, 0.244, 0.2251, 0.244, 0.2251, 0.244, 0.2251, 0.244, 0.2251, 0.251, 0.7333, 0.251, 0.7333, 0.251, 0.7333, 0.251, 0.7333, 0.244, 0.2251, 0.244, 0.2251, 0.244, 0.2251, 0.244, 0.2251, 0.7559, 0.7566, 0.7559, 0.7566, 0.7559, 0.7566, 0.7559, 0.7566, 0.244, 0.2251, 0.244, 0.2251, 0.244, 0.2251, 0.244, 0.2251, 0.244, 0.2251, 0.244, 0.2251, 0.244, 0.2251, 0.244, 0.2251, 0.244, 0.2251, 0.244, 0.2251, 0.244, 0.2251, 0.244, 0.2251, 0.244, 0.2251, 0.244, 0.2251, 0.244, 0.2251, 0.244, 0.2251, 0.244, 0.2251, 0.244, 0.2251, 0.244, 0.2251, 0.244, 0.2251, 0.244, 0.2251, 0.244, 0.2251, 0.244, 0.2251, 0.244, 0.2251, 0.244, 0.2251, 0.244, 0.2251, 0.244, 0.2251, 0.244, 0.2251, 0.244, 0.2251, 0.244, 0.2251, 0.244, 0.2251, 0.244, 0.2251, 0.244, 0.4367, 0.244, 0.4367, 0.244, 0.4367, 0.244, 0.4367, 0.244, 0.2251, 0.244, 0.2251, 0.244, 0.2251, 0.244, 0.2251, 0.244, 0.4367, 0.244, 0.4367, 0.244, 0.4367, 0.244, 0.4367, 0.2441, 0.2251, 0.2441, 0.2251, 0.2441, 0.2251, 0.2441, 0.2251, 0.244, 0.2251, 0.244, 0.2251, 0.244, 0.2251, 0.244, 0.2251, 0.244, 0.2251, 0.244, 0.2251, 0.244, 0.2251, 0.244, 0.2251, 0.251, 0.7333, 0.251, 0.7333, 0.251, 0.7333, 0.251, 0.7333, 0.244, 0.2251, 0.244, 0.2251, 0.244, 0.2251, 0.244, 0.2251, 0.244, 0.2251, 0.244, 0.2251, 0.244, 0.2251, 0.244, 0.2251, 0.244, 0.2251, 0.244, 0.2251, 0.244, 0.2251, 0.244, 0.2251, 0.244, 0.2251, 0.244, 0.2251, 0.244, 0.2251, 0.244, 0.2251, 0.244, 0.2251, 0.244, 0.2251, 0.244, 0.2251, 0.244, 0.2251, 0.244, 0.2251, 0.244, 0.2251, 0.244, 0.2251, 0.244, 0.2251, 0.251, 0.7333, 0.251, 0.7333, 0.251, 0.7333, 0.251, 0.7333, 0.244, 0.2251, 0.244, 0.2251, 0.244, 0.2251, 0.244, 0.2251, 0.244, 0.2251, 0.244, 0.2251, 0.244, 0.2251, 0.244, 0.2251, 0.244, 0.2251, 0.244, 0.2251, 0.244, 0.2251, 0.244, 0.2251, 0.251, 0.7333, 0.251, 0.7333, 0.251, 0.7333, 0.251, 0.7333, 0.251, 0.7333, 0.251, 0.7333, 0.251, 0.7333, 0.251, 0.7333, 0.244, 0.2251, 0.244, 0.2251, 0.244, 0.2251, 0.244, 0.2251, 0.251, 0.7333, 0.251, 0.7333, 0.251, 0.7333, 0.251, 0.7333, 0.244, 0.2251, 0.244, 0.2251, 0.244, 0.2251, 0.244, 0.2251, 0.244, 0.2251, 0.244, 0.2251, 0.244, 0.2251, 0.244, 0.2251, 0.244, 0.2251, 0.244, 0.2251, 0.244, 0.2251, 0.244, 0.2251, 0.244, 0.2251, 0.244, 0.2251, 0.244, 0.2251, 0.244, 0.2251, 0.2441, 0.2251, 0.2441, 0.2251, 0.2441, 0.2251, 0.2441, 0.2251, 0.7559, 0.7566, 0.7559, 0.7566, 0.7559, 0.7566, 0.7559, 0.7566, 0.7559, 0.7566, 0.7559, 0.7566, 0.7559, 0.7566, 0.7559, 0.7566, 0.7559, 0.7566, 0.7559, 0.7566, 0.7559, 0.7566, 0.7559, 0.7566, 0.244, 0.2251, 0.244, 0.2251, 0.244, 0.2251, 0.244, 0.2251, 0.7559, 0.7566, 0.7559, 0.7566, 0.7559, 0.7566, 0.7559, 0.7566, 0.2441, 0.2251, 0.2441, 0.2251, 0.2441, 0.2251, 0.2441, 0.2251, 0.7559, 0.7566, 0.7559, 0.7566, 0.7559, 0.7566, 0.7559, 0.7566, 0.244, 0.2251, 0.244, 0.2251, 0.244, 0.2251, 0.244, 0.2251, 0.244, 0.2251, 0.244, 0.2251, 0.244, 0.2251, 0.244, 0.2251, 0.7559, 0.7566, 0.7559, 0.7566, 0.7559, 0.7566, 0.7559, 0.7566, 0.244, 0.2251, 0.244, 0.2251, 0.244, 0.2251, 0.244, 0.2251, 0.244, 0.2251, 0.244, 0.2251, 0.244, 0.2251, 0.244, 0.2251, 0.244, 0.2251, 0.244, 0.2251, 0.244, 0.2251, 0.244, 0.2251, 0.244, 0.2251, 0.244, 0.2251, 0.244, 0.2251, 0.244, 0.2251, 0.244, 0.2251, 0.244, 0.2251, 0.244, 0.2251, 0.244, 0.2251, 0.2441, 0.2251, 0.2441, 0.2251, 0.2441, 0.2251, 0.2441, 0.2251, 0.244, 0.2251, 0.244, 0.2251, 0.244, 0.2251, 0.244, 0.2251, 0.7559, 0.7566, 0.7559, 0.7566, 0.7559, 0.7566, 0.7559, 0.7566, 0.244, 0.2251, 0.244, 0.2251, 0.244, 0.2251, 0.244, 0.2251, 0.244, 0.2251, 0.244, 0.2251, 0.244, 0.2251, 0.244, 0.2251, 0.7559, 0.7566, 0.7559, 0.7566, 0.7559, 0.7566, 0.7559, 0.7566, 0.244, 0.2251, 0.244, 0.2251, 0.244, 0.2251, 0.244, 0.2251, 0.244, 0.2251, 0.244, 0.2251, 0.244, 0.2251, 0.244, 0.2251, 0.244, 0.2251, 0.244, 0.2251, 0.244, 0.2251, 0.244, 0.2251, 0.244, 0.2251, 0.244, 0.2251, 0.244, 0.2251, 0.244, 0.2251, 0.244, 0.2251, 0.244, 0.2251, 0.244, 0.2251, 0.244, 0.2251, 0.244, 0.2251, 0.244, 0.2251, 0.244, 0.2251, 0.244, 0.2251, 0.244, 0.2251, 0.244, 0.2251, 0.244, 0.2251, 0.244, 0.2251, 0.2441, 0.2251, 0.2441, 0.2251, 0.244, 0.2251, 0.244, 0.2251, 0.244, 0.2251, 0.244, 0.2251, 0.244, 0.2251, 0.244, 0.2251, 0.2441, 0.2251, 0.2441, 0.2251, 0.2441, 0.2251, 0.2441, 0.2251, 0.244, 0.2251, 0.244, 0.2251, 0.244, 0.2251, 0.244, 0.2251, 0.244, 0.2251, 0.244, 0.2251, 0.244, 0.2251, 0.244, 0.2251, 0.244, 0.2251, 0.244, 0.2251, 0.244, 0.2251, 0.244, 0.2251, 0.7559, 0.7566, 0.7559, 0.7566, 0.7559, 0.7566, 0.7559, 0.7566, 0.244, 0.2251, 0.244, 0.2251, 0.244, 0.2251, 0.244, 0.2251, 0.244, 0.2251, 0.244, 0.2251, 0.244, 0.2251, 0.244, 0.2251, 0.244, 0.2251, 0.244, 0.2251, 0.244, 0.2251, 0.244, 0.2251, 0.7559, 0.7566, 0.7559, 0.7566, 0.7559, 0.7566, 0.7559, 0.7566, 0.7559, 0.7566, 0.7559, 0.7566, 0.7559, 0.7566, 0.7559, 0.7566, 0.7559, 0.7566, 0.7559, 0.7566, 0.7559, 0.7566, 0.7559, 0.7566, 0.244, 0.4367, 0.244, 0.4367, 0.244, 0.4367, 0.244, 0.4367, 0.7559, 0.7566, 0.7559, 0.7566, 0.7559, 0.7566, 0.7559, 0.7566, 0.7559, 0.7566, 0.7559, 0.7566, 0.7559, 0.7566, 0.7559, 0.7566, 0.7559, 0.7566, 0.7559, 0.7566, 0.7559, 0.7566, 0.7559, 0.7566, 0.7559, 0.7566, 0.7559, 0.7566, 0.7559, 0.7566, 0.7559, 0.7566, 0.7559, 0.7566, 0.7559, 0.7566, 0.7559, 0.7566, 0.7559, 0.7566, 0.251, 0.7333, 0.251, 0.7333, 0.251, 0.7333, 0.251, 0.7333, 0.2441, 0.2251, 0.2441, 0.2251, 0.2441, 0.2251, 0.2441, 0.2251, 0.2441, 0.2251, 0.2441, 0.2251, 0.2441, 0.2251, 0.2441, 0.2251, 0.2441, 0.2251, 0.2441, 0.2251, 0.2441, 0.2251, 0.2441, 0.2251, 0.2441, 0.2251, 0.2441, 0.2251, 0.2441, 0.2251, 0.2441, 0.2251, 0.2441, 0.2251, 0.2441, 0.2251, 0.2441, 0.2251, 0.2441, 0.2251, 0.2441, 0.2251, 0.2441, 0.2251, 0.2441, 0.2251, 0.2441, 0.2251, 0.2441, 0.2251, 0.2441, 0.2251, 0.2441, 0.2251, 0.2441, 0.2251, 0.244, 0.2251, 0.244, 0.2251, 0.244, 0.2251, 0.244, 0.2251, 0.244, 0.2251, 0.244, 0.2251, 0.244, 0.2251, 0.244, 0.2251, 0.244, 0.2251, 0.244, 0.2251, 0.244, 0.2251, 0.244, 0.2251, 0.244, 0.2251, 0.244, 0.2251, 0.244, 0.2251, 0.244, 0.2251, 0.244, 0.2251, 0.244, 0.2251, 0.244, 0.2251, 0.244, 0.2251, 0.244, 0.2251, 0.244, 0.2251, 0.244, 0.2251, 0.244, 0.2251, 0.244, 0.2251, 0.244, 0.2251, 0.244, 0.2251, 0.244, 0.2251, 0.244, 0.2251, 0.244, 0.2251, 0.244, 0.2251, 0.244, 0.2251, 0.244, 0.2251, 0.244, 0.2251, 0.244, 0.2251, 0.244, 0.2251, 0.244, 0.2251, 0.244, 0.2251, 0.244, 0.2251, 0.244, 0.2251, 0.244, 0.2251, 0.244, 0.2251, 0.244, 0.2251, 0.244, 0.2251, 0.244, 0.2251, 0.244, 0.2251, 0.244, 0.2251, 0.244, 0.2251, 0.244, 0.2251, 0.244, 0.2251, 0.244, 0.2251, 0.244, 0.2251, 0.244, 0.2251, 0.244, 0.2251, 0.244, 0.2251, 0.244, 0.2251, 0.244, 0.2251, 0.244, 0.2251, 0.244, 0.2251, 0.244, 0.2251, 0.244, 0.2251, 0.244, 0.2251, 0.244, 0.2251, 0.244, 0.2251, 0.244, 0.2251, 0.244, 0.2251, 0.244, 0.2251, 0.244, 0.2251, 0.244, 0.2251, 0.244, 0.2251, 0.244, 0.2251, 0.244, 0.2251, 0.244, 0.2251, 0.244, 0.2251, 0.244, 0.2251, 0.244, 0.2251, 0.244, 0.2251, 0.244, 0.2251, 0.244, 0.2251, 0.244, 0.2251, 0.244, 0.2251, 0.244, 0.2251, 0.244, 0.2251, 0.244, 0.2251, 0.244, 0.2251, 0.244, 0.2251, 0.7559, 0.7566, 0.7559, 0.7566, 0.7559, 0.7566, 0.7559, 0.7566, 0.244, 0.2251, 0.244, 0.2251, 0.244, 0.2251, 0.244, 0.2251, 0.244, 0.2251, 0.244, 0.2251, 0.244, 0.2251, 0.244, 0.2251, 0.244, 0.2251, 0.244, 0.2251, 0.244, 0.2251, 0.244, 0.2251, 0.244, 0.2251, 0.244, 0.2251, 0.244, 0.2251, 0.244, 0.2251, 0.244, 0.2251, 0.244, 0.2251, 0.244, 0.2251, 0.244, 0.2251, 0.2441, 0.2251, 0.2441, 0.2251, 0.2441, 0.2251, 0.2441, 0.2251, 0.244, 0.2251, 0.244, 0.2251, 0.244, 0.2251, 0.244, 0.2251, 0.244, 0.2251, 0.244, 0.2251, 0.244, 0.2251, 0.244, 0.2251, 0.244, 0.2251, 0.244, 0.2251, 0.244, 0.2251, 0.244, 0.2251, 0.244, 0.2251, 0.244, 0.2251, 0.244, 0.2251, 0.244, 0.2251, 0.244, 0.2251, 0.244, 0.2251, 0.244, 0.2251, 0.244, 0.2251, 0.244, 0.2251, 0.244, 0.2251, 0.244, 0.2251, 0.244, 0.2251, 0.244, 0.2251, 0.244, 0.2251, 0.244, 0.2251, 0.244, 0.2251, 0.244, 0.2251, 0.244, 0.2251, 0.244, 0.2251, 0.244, 0.2251, 0.244, 0.2251, 0.244, 0.2251, 0.244, 0.2251, 0.244, 0.2251, 0.244, 0.2251, 0.244, 0.2251, 0.244, 0.2251, 0.244, 0.2251, 0.244, 0.2251, 0.244, 0.2251, 0.244, 0.2251, 0.244, 0.2251, 0.244, 0.2251, 0.244, 0.2251, 0.244, 0.2251, 0.244, 0.2251, 0.244, 0.2251, 0.244, 0.2251, 0.244, 0.2251, 0.244, 0.2251, 0.244, 0.2251, 0.244, 0.2251, 0.244, 0.2251, 0.244, 0.2251, 0.244, 0.2251, 0.244, 0.2251, 0.244, 0.2251, 0.244, 0.2251, 0.244, 0.2251, 0.244, 0.2251, 0.244, 0.2251, 0.244, 0.2251, 0.244, 0.2251, 0.244, 0.2251, 0.244, 0.2251, 0.244, 0.2251, 0.244, 0.2251, 0.244, 0.2251, 0.244, 0.2251, 0.244, 0.2251, 0.2441, 0.2251, 0.2441, 0.2251, 0.2441, 0.2251, 0.2441, 0.2251, 0.244, 0.2251, 0.244, 0.2251, 0.244, 0.2251, 0.244, 0.2251, 0.244, 0.2251, 0.244, 0.2251, 0.244, 0.2251, 0.244, 0.2251, 0.2441, 0.2251, 0.2441, 0.2251, 0.2441, 0.2251, 0.2441, 0.2251, 0.244, 0.2251, 0.244, 0.2251, 0.244, 0.2251, 0.244, 0.2251, 0.244, 0.2251, 0.244, 0.2251, 0.244, 0.2251, 0.244, 0.2251, 0.2441, 0.2251, 0.2441, 0.2251, 0.2441, 0.2251, 0.2441, 0.2251, 0.244, 0.2251, 0.244, 0.2251, 0.244, 0.2251, 0.244, 0.2251, 0.2441, 0.2251, 0.2441, 0.2251, 0.2441, 0.2251, 0.2441, 0.2251, 0.2441, 0.2251, 0.2441, 0.2251, 0.2441, 0.2251, 0.2441, 0.2251, 0.244, 0.2251, 0.244, 0.2251, 0.244, 0.2251, 0.2441, 0.2251, 0.251, 0.7333, 0.251, 0.7333, 0.251, 0.7333, 0.251, 0.7333, 0.2441, 0.2251, 0.2441, 0.2251, 0.244, 0.2251, 0.2441, 0.2251, 0.2441, 0.2251, 0.2441, 0.2251, 0.2441, 0.2251, 0.2441, 0.2251, 0.2441, 0.2251, 0.2441, 0.2251, 0.2441, 0.2251, 0.2441, 0.2251, 0.2441, 0.2251, 0.2441, 0.2251, 0.2441, 0.2251, 0.2441, 0.2251, 0.2441, 0.2251, 0.2441, 0.2251, 0.2441, 0.2251, 0.2441, 0.2251, 0.2441, 0.2251, 0.2441, 0.2251, 0.2441, 0.2251, 0.2441, 0.2251, 0.2441, 0.2251, 0.2441, 0.2251, 0.2441, 0.2251, 0.2441, 0.2251, 0.2441, 0.2251, 0.2441, 0.2251, 0.2441, 0.2251, 0.2441, 0.2251, 0.2441, 0.2251, 0.2441, 0.2251, 0.2441, 0.2251, 0.2441, 0.2251, 0.2441, 0.2251, 0.2441, 0.2251, 0.2441, 0.2251, 0.2441, 0.2251, 0.244, 0.2251, 0.244, 0.2251, 0.244, 0.2251, 0.244, 0.2251, 0.2441, 0.2251, 0.2441, 0.2251, 0.2441, 0.2251, 0.2441, 0.2251, 0.2441, 0.2251, 0.2441, 0.2251, 0.2441, 0.2251, 0.2441, 0.2251, 0.2441, 0.2251, 0.2441, 0.2251, 0.2441, 0.2251, 0.2441, 0.2251, 0.2441, 0.2251, 0.2441, 0.2251, 0.2441, 0.2251, 0.2441, 0.2251, 0.244, 0.2251, 0.244, 0.2251, 0.244, 0.2251, 0.244, 0.2251, 0.2441, 0.2251, 0.2441, 0.2251, 0.2441, 0.2251, 0.2441, 0.2251, 0.2441, 0.2251, 0.2441, 0.2251, 0.2441, 0.2251, 0.2441, 0.2251, 0.2441, 0.2251, 0.2441, 0.2251, 0.2441, 0.2251, 0.2441, 0.2251, 0.2441, 0.4367, 0.2441, 0.4367, 0.2441, 0.4367, 0.2441, 0.4367, 0.2441, 0.2251, 0.2441, 0.2251, 0.2441, 0.2251, 0.2441, 0.2251, 0.244, 0.2251, 0.244, 0.2251, 0.244, 0.2251, 0.244, 0.2251, 0.7559, 0.7566, 0.7559, 0.7566, 0.7559, 0.7566, 0.7559, 0.7566, 0.244, 0.2251, 0.244, 0.2251, 0.244, 0.2251, 0.244, 0.2251, 0.7559, 0.7566, 0.7559, 0.7566, 0.7559, 0.7566, 0.7559, 0.7566, 0.2441, 0.2251, 0.2441, 0.2251, 0.2441, 0.2251, 0.2441, 0.2251, 0.244, 0.2251, 0.244, 0.2251, 0.244, 0.2251, 0.244, 0.2251, 0.244, 0.2251, 0.244, 0.2251, 0.244, 0.2251, 0.244, 0.2251, 0.2441, 0.2251, 0.2441, 0.2251, 0.2441, 0.2251, 0.2441, 0.2251, 0.244, 0.2251, 0.244, 0.2251, 0.244, 0.2251, 0.244, 0.2251, 0.244, 0.2251, 0.244, 0.2251, 0.244, 0.2251, 0.244, 0.2251, 0.2441, 0.2251, 0.2441, 0.2251, 0.2441, 0.2251, 0.2441, 0.2251, 0.244, 0.2251, 0.244, 0.2251, 0.244, 0.2251, 0.244, 0.2251, 0.2441, 0.4367, 0.2441, 0.4367, 0.2441, 0.4367, 0.2441, 0.4367, 0.244, 0.2251, 0.244, 0.2251, 0.244, 0.2251, 0.244, 0.2251, 0.2441, 0.2251, 0.2441, 0.2251, 0.2441, 0.2251, 0.2441, 0.2251, 0.251, 0.7333, 0.251, 0.7333, 0.251, 0.7333, 0.251, 0.7333, 0.251, 0.7333, 0.251, 0.7333, 0.251, 0.7333, 0.251, 0.7333, 0.2441, 0.2251, 0.2441, 0.2251, 0.2441, 0.2251, 0.2441, 0.2251, 0.2441, 0.2251, 0.2441, 0.2251, 0.2441, 0.2251, 0.2441, 0.2251, 0.2441, 0.2251, 0.2441, 0.2251, 0.2441, 0.2251, 0.2441, 0.2251, 0.2441, 0.2251, 0.2441, 0.2251, 0.2441, 0.2251, 0.2441, 0.2251, 0.2441, 0.2251, 0.2441, 0.2251, 0.2441, 0.2251, 0.2441, 0.2251, 0.2441, 0.2251, 0.2441, 0.2251, 0.2441, 0.2251, 0.2441, 0.2251, 0.244, 0.2251, 0.244, 0.2251, 0.244, 0.2251, 0.244, 0.2251, 0.7559, 0.7566, 0.7559, 0.7566, 0.7559, 0.7566, 0.7559, 0.7566, 0.7559, 0.7566, 0.7559, 0.7566, 0.7559, 0.7566, 0.7559, 0.7566, 0.7559, 0.7566, 0.7559, 0.7566, 0.7559, 0.7566, 0.7559, 0.7566, 0.7559, 0.7566, 0.7559, 0.7566, 0.7559, 0.7566, 0.7559, 0.7566, 0.244, 0.2251, 0.244, 0.2251, 0.244, 0.2251, 0.244, 0.2251, 0.244, 0.2251, 0.244, 0.2251, 0.244, 0.2251, 0.244, 0.2251, 0.7559, 0.7566, 0.7559, 0.7566, 0.7559, 0.7566, 0.7559, 0.7566, 0.7559, 0.7566, 0.7559, 0.7566, 0.7559, 0.7566, 0.7559, 0.7566, 0.244, 0.2251, 0.244, 0.2251, 0.244, 0.2251, 0.244, 0.2251, 0.244, 0.2251, 0.244, 0.2251, 0.244, 0.2251, 0.244, 0.2251, 0.2441, 0.2251, 0.2441, 0.2251, 0.2441, 0.2251, 0.2441, 0.2251, 0.2441, 0.2251, 0.2441, 0.2251, 0.2441, 0.2251, 0.2441, 0.2251, 0.2441, 0.2251, 0.2441, 0.2251, 0.2441, 0.2251, 0.2441, 0.2251, 0.2441, 0.2251, 0.2441, 0.2251, 0.2441, 0.2251, 0.2441, 0.2251, 0.2441, 0.2251, 0.2441, 0.2251, 0.2441, 0.2251, 0.2441, 0.2251, 0.2441, 0.2251, 0.2441, 0.2251, 0.2441, 0.2251, 0.2441, 0.2251, 0.2441, 0.2251, 0.2441, 0.2251, 0.2441, 0.2251, 0.2441, 0.2251, 0.244, 0.2251, 0.244, 0.2251, 0.244, 0.2251, 0.244, 0.2251, 0.2441, 0.2251, 0.2441, 0.2251, 0.2441, 0.2251, 0.2441, 0.2251, 0.2441, 0.2251, 0.2441, 0.2251, 0.2441, 0.2251, 0.2441, 0.2251, 0.2441, 0.2251, 0.2441, 0.2251, 0.2441, 0.2251, 0.2441, 0.2251, 0.2441, 0.2251, 0.2441, 0.2251, 0.2441, 0.2251, 0.2441, 0.2251, 0.2441, 0.2251, 0.2441, 0.2251, 0.2441, 0.2251, 0.2441, 0.2251, 0.2441, 0.2251, 0.2441, 0.2251, 0.2441, 0.2251, 0.2441, 0.2251, 0.2441, 0.2251, 0.2441, 0.2251, 0.2441, 0.2251, 0.2441, 0.2251, 0.2441, 0.2251, 0.2441, 0.2251, 0.2441, 0.2251, 0.2441, 0.2251, 0.2441, 0.2251, 0.2441, 0.2251, 0.2441, 0.2251, 0.2441, 0.2251, 0.2441, 0.2251, 0.2441, 0.2251, 0.2441, 0.2251, 0.2441, 0.2251, 0.7559, 0.7566, 0.7559, 0.7566, 0.7559, 0.7566, 0.7559, 0.7566, 0.7559, 0.7566, 0.7559, 0.7566, 0.7559, 0.7566, 0.7559, 0.7566, 0.244, 0.2251, 0.244, 0.2251, 0.244, 0.2251, 0.244, 0.2251, 0.7559, 0.7566, 0.7559, 0.7566, 0.7559, 0.7566, 0.7559, 0.7566, 0.2441, 0.2251, 0.2441, 0.2251, 0.2441, 0.2251, 0.2441, 0.2251, 0.2441, 0.2251, 0.2441, 0.2251, 0.2441, 0.2251, 0.2441, 0.2251, 0.7559, 0.7566, 0.7559, 0.7566, 0.7559, 0.7566, 0.7559, 0.7566, 0.2441, 0.2251, 0.2441, 0.2251, 0.2441, 0.2251, 0.2441, 0.2251, 0.2441, 0.2251, 0.2441, 0.2251, 0.2441, 0.2251, 0.2441, 0.2251, 0.7559, 0.7566, 0.7559, 0.7566, 0.7559, 0.7566, 0.7559, 0.7566, 0.7559, 0.7566, 0.7559, 0.7566, 0.7559, 0.7566, 0.7559, 0.7566, 0.2441, 0.2251, 0.2441, 0.2251, 0.2441, 0.2251, 0.2441, 0.2251, 0.7559, 0.7566, 0.7559, 0.7566, 0.7559, 0.7566, 0.7559, 0.7566, 0.244, 0.2251, 0.244, 0.2251, 0.244, 0.2251, 0.244, 0.2251, 0.244, 0.2251, 0.244, 0.2251, 0.244, 0.2251, 0.244, 0.2251, 0.7559, 0.7566, 0.7559, 0.7566, 0.7559, 0.7566, 0.7559, 0.7566, 0.7559, 0.7566, 0.7559, 0.7566, 0.7559, 0.7566, 0.7559, 0.7566, 0.7559, 0.7566, 0.7559, 0.7566, 0.7559, 0.7566, 0.7559, 0.7566, 0.244, 0.2251, 0.244, 0.2251, 0.244, 0.2251, 0.244, 0.2251, 0.244, 0.2251, 0.244, 0.2251, 0.244, 0.2251, 0.244, 0.2251, 0.2441, 0.2251, 0.2441, 0.2251, 0.2441, 0.2251, 0.2441, 0.2251, 0.2441, 0.2251, 0.2441, 0.2251, 0.2441, 0.2251, 0.2441, 0.2251, 0.244, 0.2251, 0.244, 0.2251, 0.244, 0.2251, 0.244, 0.2251, 0.244, 0.2251, 0.244, 0.2251, 0.244, 0.2251, 0.244, 0.2251, 0.2441, 0.2251, 0.2441, 0.2251, 0.2441, 0.2251, 0.2441, 0.2251, 0.2441, 0.2251, 0.2441, 0.2251, 0.2441, 0.2251, 0.2441, 0.2251, 0.244, 0.2251, 0.244, 0.2251, 0.244, 0.2251, 0.244, 0.2251, 0.244, 0.2251, 0.244, 0.2251, 0.244, 0.2251, 0.244, 0.2251, 0.2441, 0.2251, 0.2441, 0.2251, 0.2441, 0.2251, 0.2441, 0.2251, 0.2441, 0.2251, 0.244, 0.2251, 0.244, 0.2251, 0.2441, 0.2251, 0.2441, 0.2251, 0.2441, 0.2251, 0.2441, 0.2251, 0.2441, 0.2251, 0.2441, 0.2251, 0.2441, 0.2251, 0.2441, 0.2251, 0.2441, 0.2251, 0.2441, 0.2251, 0.244, 0.2251, 0.244, 0.2251, 0.244, 0.2251, 0.244, 0.2251, 0.2441, 0.2251, 0.2441, 0.2251, 0.2441, 0.2251, 0.2441, 0.2251, 0.2441, 0.2251, 0.2441, 0.2251, 0.2441, 0.2251, 0.2441, 0.2251, 0.2441, 0.2251, 0.2441, 0.2251, 0.2441, 0.2251, 0.2441, 0.2251, 0.2441, 0.2251, 0.2441, 0.2251, 0.2441, 0.2251, 0.2441, 0.2251, 0.2441, 0.2251, 0.2441, 0.2251, 0.2441, 0.2251, 0.2441, 0.2251, 0.2441, 0.2251, 0.2441, 0.2251, 0.2441, 0.2251, 0.2441, 0.2251, 0.2441, 0.2251, 0.2441, 0.2251, 0.2441, 0.2251, 0.2441, 0.2251, 0.2441, 0.2251, 0.2441, 0.2251, 0.2441, 0.2251, 0.2441, 0.2251, 0.2441, 0.2251, 0.244, 0.2251, 0.244, 0.2251, 0.244, 0.2251, 0.244, 0.2251, 0.244, 0.2251, 0.244, 0.2251, 0.244, 0.2251, 0.244, 0.2251, 0.244, 0.2251, 0.244, 0.2251, 0.244, 0.2251, 0.244, 0.2251, 0.2441, 0.2251, 0.2441, 0.2251, 0.2441, 0.2251, 0.2441, 0.2251, 0.2441, 0.2251, 0.2441, 0.2251, 0.2441, 0.2251, 0.2441, 0.2251, 0.2441, 0.2251, 0.2441, 0.2251, 0.2441, 0.2251, 0.2441, 0.2251, 0.244, 0.2251, 0.244, 0.2251, 0.244, 0.2251, 0.244, 0.2251, 0.244, 0.2251, 0.244, 0.2251, 0.244, 0.2251, 0.244, 0.2251, 0.2441, 0.2251, 0.2441, 0.2251, 0.2441, 0.2251, 0.2441, 0.2251, 0.2441, 0.2251, 0.2441, 0.2251, 0.2441, 0.2251, 0.2441, 0.2251, 0.2441, 0.2251, 0.2441, 0.2251, 0.2441, 0.2251, 0.2441, 0.2251, 0.2441, 0.2251, 0.2441, 0.2251, 0.2441, 0.2251, 0.2441, 0.2251, 0.2441, 0.2251, 0.2441, 0.2251, 0.2441, 0.2251, 0.2441, 0.2251, 0.244, 0.2251, 0.244, 0.2251, 0.244, 0.2251, 0.244, 0.2251, 0.244, 0.2251, 0.244, 0.2251, 0.244, 0.2251, 0.244, 0.2251, 0.244, 0.2251, 0.244, 0.2251, 0.244, 0.2251, 0.244, 0.2251, 0.244, 0.2251, 0.244, 0.2251, 0.244, 0.2251, 0.244, 0.2251, 0.244, 0.2251, 0.244, 0.2251, 0.244, 0.2251, 0.244, 0.2251, 0.244, 0.2251, 0.244, 0.2251, 0.244, 0.2251, 0.244, 0.2251, 0.2441, 0.2251, 0.2441, 0.2251, 0.2441, 0.2251, 0.2441, 0.2251, 0.2441, 0.2251, 0.2441, 0.2251, 0.2441, 0.2251, 0.2441, 0.2251, 0.2441, 0.2251, 0.2441, 0.2251, 0.2441, 0.2251, 0.2441, 0.2251, 0.2441, 0.2251, 0.2441, 0.2251, 0.2441, 0.2251, 0.2441, 0.2251, 0.2441, 0.2251, 0.2441, 0.2251, 0.2441, 0.2251, 0.2441, 0.2251, 0.2441, 0.2251, 0.2441, 0.2251, 0.2441, 0.2251, 0.2441, 0.2251, 0.2441, 0.2251, 0.2441, 0.2251, 0.2441, 0.2251, 0.2441, 0.2251, 0.2441, 0.2251, 0.2441, 0.2251, 0.2441, 0.2251, 0.2441, 0.2251, 0.244, 0.2251, 0.244, 0.2251, 0.244, 0.2251, 0.244, 0.2251, 0.7559, 0.7566, 0.7559, 0.7566, 0.7559, 0.7566, 0.7559, 0.7566, 0.7559, 0.7566, 0.7559, 0.7566, 0.7559, 0.7566, 0.7559, 0.7566, 0.244, 0.2251, 0.244, 0.2251, 0.244, 0.2251, 0.244, 0.2251, 0.7559, 0.7566, 0.7559, 0.7566, 0.7559, 0.7566, 0.7559, 0.7566, 0.244, 0.2251, 0.244, 0.2251, 0.244, 0.2251, 0.244, 0.2251, 0.244, 0.2251, 0.244, 0.2251, 0.244, 0.2251, 0.244, 0.2251, 0.244, 0.2251, 0.244, 0.2251, 0.244, 0.2251, 0.244, 0.2251, 0.2441, 0.2251, 0.2441, 0.2251, 0.2441, 0.2251, 0.2441, 0.2251, 0.244, 0.2251, 0.244, 0.2251, 0.244, 0.2251, 0.244, 0.2251, 0.244, 0.2251, 0.244, 0.2251, 0.244, 0.2251, 0.244, 0.2251, 0.2441, 0.2251, 0.2441, 0.2251, 0.2441, 0.2251, 0.2441, 0.2251, 0.244, 0.2251, 0.244, 0.2251, 0.244, 0.2251, 0.244, 0.2251, 0.244, 0.2251, 0.244, 0.2251, 0.244, 0.2251, 0.244, 0.2251, 0.244, 0.2251, 0.244, 0.2251, 0.244, 0.2251, 0.244, 0.2251, 0.7559, 0.7566, 0.7559, 0.7566, 0.7559, 0.7566, 0.7559, 0.7566, 0.7559, 0.7566, 0.7559, 0.7566, 0.7559, 0.7566, 0.7559, 0.7566, 0.244, 0.2251, 0.244, 0.2251, 0.244, 0.2251, 0.244, 0.2251, 0.244, 0.2251, 0.244, 0.2251, 0.244, 0.2251, 0.244, 0.2251, 0.7559, 0.7566, 0.7559, 0.7566, 0.7559, 0.7566, 0.7559, 0.7566, 0.244, 0.2251, 0.244, 0.2251, 0.244, 0.2251, 0.244, 0.2251, 0.244, 0.2251, 0.244, 0.2251, 0.244, 0.2251, 0.244, 0.2251, 0.244, 0.2251, 0.244, 0.2251, 0.244, 0.2251, 0.244, 0.2251, 0.244, 0.2251, 0.244, 0.2251, 0.244, 0.2251, 0.244, 0.2251, 0.244, 0.2251, 0.244, 0.2251, 0.244, 0.2251, 0.244, 0.2251, 0.244, 0.2251, 0.244, 0.2251, 0.244, 0.2251, 0.244, 0.2251, 0.244, 0.2251, 0.244, 0.2251, 0.244, 0.2251, 0.244, 0.2251, 0.244, 0.2251, 0.244, 0.2251, 0.244, 0.2251, 0.244, 0.2251, 0.244, 0.2251, 0.244, 0.2251, 0.244, 0.2251, 0.244, 0.2251, 0.244, 0.2251, 0.244, 0.2251, 0.244, 0.2251, 0.244, 0.2251, 0.244, 0.2251, 0.244, 0.2251, 0.244, 0.2251, 0.244, 0.2251, 0.244, 0.2251, 0.244, 0.2251, 0.244, 0.2251, 0.244, 0.2251, 0.244, 0.2251, 0.244, 0.2251, 0.244, 0.2251, 0.244, 0.2251, 0.244, 0.2251, 0.244, 0.2251, 0.244, 0.2251, 0.244, 0.2251, 0.244, 0.2251, 0.244, 0.2251, 0.244, 0.2251, 0.244, 0.2251, 0.244, 0.2251, 0.244, 0.2251, 0.244, 0.2251, 0.244, 0.2251, 0.7559, 0.7566, 0.7559, 0.7566, 0.7559, 0.7566, 0.7559, 0.7566, 0.244, 0.2251, 0.244, 0.2251, 0.244, 0.2251, 0.244, 0.2251, 0.2441, 0.2251, 0.2441, 0.2251, 0.2441, 0.2251, 0.2441, 0.2251, 0.2441, 0.2251, 0.2441, 0.2251, 0.2441, 0.2251, 0.2441, 0.2251, 0.2441, 0.2251, 0.2441, 0.2251, 0.2441, 0.2251, 0.2441, 0.2251, 0.249, 0.732, 0.249, 0.732, 0.249, 0.732, 0.249, 0.732, 0.2441, 0.2251, 0.2441, 0.2251, 0.2441, 0.2251, 0.2441, 0.2251, 0.2441, 0.2251, 0.2441, 0.2251, 0.2441, 0.2251, 0.2441, 0.2251, 0.2441, 0.2251, 0.2441, 0.2251, 0.2441, 0.2251, 0.2441, 0.2251, 0.2441, 0.2251, 0.2441, 0.2251, 0.2441, 0.2251, 0.2441, 0.2251, 0.4198, 0.235, 0.4198, 0.235, 0.4198, 0.235, 0.4198, 0.235, 0.2441, 0.2251, 0.2441, 0.2251, 0.2441, 0.2251, 0.2441, 0.2251, 0.2441, 0.2251, 0.2441, 0.2251, 0.2441, 0.2251, 0.2441, 0.2251, 0.2441, 0.2251, 0.2441, 0.2251, 0.2441, 0.2251, 0.2441, 0.2251, 0.2441, 0.2251, 0.2441, 0.2251, 0.2441, 0.2251, 0.2441, 0.2251, 0.4198, 0.235, 0.4198, 0.235, 0.4198, 0.235, 0.4198, 0.235, 0.2441, 0.2251, 0.2441, 0.2251, 0.2441, 0.2251, 0.2441, 0.2251, 0.2441, 0.2251, 0.2441, 0.2251, 0.2441, 0.2251, 0.2441, 0.2251, 0.2441, 0.2251, 0.2441, 0.2251, 0.2441, 0.2251, 0.2441, 0.2251, 0.4198, 0.235, 0.4198, 0.235, 0.4198, 0.235, 0.4198, 0.235, 0.2441, 0.2251, 0.2441, 0.2251, 0.2441, 0.2251, 0.2441, 0.2251, 0.2441, 0.2251, 0.2441, 0.2251, 0.2441, 0.2251, 0.2441, 0.2251, 0.4198, 0.235, 0.4198, 0.235, 0.4198, 0.235, 0.4198, 0.235, 0.244, 0.2251, 0.244, 0.2251, 0.244, 0.2251, 0.244, 0.2251, 0.2441, 0.2251, 0.2441, 0.2251, 0.2441, 0.2251, 0.2441, 0.2251, 0.244, 0.2251, 0.244, 0.2251, 0.244, 0.2251, 0.244, 0.2251, 0.4198, 0.235, 0.4198, 0.235, 0.4198, 0.235, 0.4198, 0.235, 0.244, 0.2251, 0.244, 0.2251, 0.244, 0.2251, 0.244, 0.2251, 0.244, 0.2251, 0.244, 0.2251, 0.244, 0.2251, 0.244, 0.2251, 0.244, 0.2251, 0.244, 0.2251, 0.244, 0.2251, 0.244, 0.2251, 0.244, 0.4367, 0.244, 0.4367, 0.244, 0.4367, 0.244, 0.4367, 0.244, 0.2251, 0.244, 0.2251, 0.244, 0.2251, 0.244, 0.2251, 0.4198, 0.235, 0.4198, 0.235, 0.4198, 0.235, 0.4198, 0.235, 0.7559, 0.7566, 0.7559, 0.7566, 0.7559, 0.7566, 0.7559, 0.7566, 0.4198, 0.235, 0.4198, 0.235, 0.4198, 0.235, 0.4198, 0.235, 0.4198, 0.235, 0.4198, 0.235, 0.4198, 0.235, 0.4198, 0.235, 0.7559, 0.7566, 0.7559, 0.7566, 0.7559, 0.7566, 0.7559, 0.7566, 0.4198, 0.235, 0.4198, 0.235, 0.4198, 0.235, 0.4198, 0.235, 0.4198, 0.235, 0.4198, 0.235, 0.4198, 0.235, 0.4198, 0.235, 0.4198, 0.235, 0.4198, 0.235, 0.4198, 0.235, 0.4198, 0.235, 0.7559, 0.7566, 0.7559, 0.7566, 0.7559, 0.7566, 0.7559, 0.7566, 0.7559, 0.7566, 0.7559, 0.7566, 0.7559, 0.7566, 0.7559, 0.7566, 0.4198, 0.235, 0.4198, 0.235, 0.4198, 0.235, 0.4198, 0.235, 0.7559, 0.7566, 0.7559, 0.7566, 0.7559, 0.7566, 0.7559, 0.7566, 0.4198, 0.235, 0.4198, 0.235, 0.4198, 0.235, 0.4198, 0.235, 0.4198, 0.235, 0.4198, 0.235, 0.4198, 0.235, 0.4198, 0.235, 0.4198, 0.235, 0.4198, 0.235, 0.4198, 0.235, 0.4198, 0.235, 0.7559, 0.7566, 0.7559, 0.7566, 0.7559, 0.7566, 0.7559, 0.7566, 0.244, 0.2251, 0.244, 0.2251, 0.244, 0.2251, 0.244, 0.2251, 0.4198, 0.235, 0.4198, 0.235, 0.4198, 0.235, 0.4198, 0.235, 0.4198, 0.235, 0.4198, 0.235, 0.4198, 0.235, 0.4198, 0.235, 0.2441, 0.2251, 0.2441, 0.2251, 0.2441, 0.2251, 0.2441, 0.2251, 0.7559, 0.7566, 0.7559, 0.7566, 0.7559, 0.7566, 0.7559, 0.7566, 0.244, 0.2251, 0.244, 0.2251, 0.244, 0.2251, 0.244, 0.2251, 0.4198, 0.235, 0.4198, 0.235, 0.4198, 0.235, 0.4198, 0.235, 0.4198, 0.235, 0.4198, 0.235, 0.4198, 0.235, 0.4198, 0.235, 0.7559, 0.7566, 0.7559, 0.7566, 0.7559, 0.7566, 0.7559, 0.7566, 0.4198, 0.235, 0.4198, 0.235, 0.4198, 0.235, 0.4198, 0.235, 0.244, 0.2251, 0.244, 0.2251, 0.244, 0.2251, 0.244, 0.2251, 0.244, 0.2251, 0.244, 0.2251, 0.244, 0.2251, 0.244, 0.2251, 0.4198, 0.235, 0.4198, 0.235, 0.4198, 0.235, 0.4198, 0.235, 0.4198, 0.235, 0.4198, 0.235, 0.4198, 0.235, 0.4198, 0.235, 0.4198, 0.235, 0.4198, 0.235, 0.4198, 0.235, 0.4198, 0.235, 0.7559, 0.7566, 0.7559, 0.7566, 0.7559, 0.7566, 0.7559, 0.7566, 0.4198, 0.235, 0.4198, 0.235, 0.4198, 0.235, 0.4198, 0.235, 0.244, 0.2251, 0.244, 0.2251, 0.244, 0.2251, 0.244, 0.2251, 0.4198, 0.235, 0.4198, 0.235, 0.4198, 0.235, 0.4198, 0.235, 0.244, 0.2251, 0.244, 0.2251, 0.244, 0.2251, 0.244, 0.2251, 0.4198, 0.235, 0.4198, 0.235, 0.4198, 0.235, 0.4198, 0.235, 0.7559, 0.7566, 0.7559, 0.7566, 0.7559, 0.7566, 0.7559, 0.7566, 0.4198, 0.235, 0.4198, 0.235, 0.4198, 0.235, 0.4198, 0.235, 0.4198, 0.235, 0.4198, 0.235, 0.4198, 0.235, 0.4198, 0.235, 0.4198, 0.235, 0.4198, 0.235, 0.4198, 0.235, 0.4198, 0.235, 0.7559, 0.7566, 0.7559, 0.7566, 0.7559, 0.7566, 0.7559, 0.7566, 0.4198, 0.235, 0.4198, 0.235, 0.4198, 0.235, 0.4198, 0.235, 0.4198, 0.235, 0.4198, 0.235, 0.4198, 0.235, 0.4198, 0.235, 0.4178, 0.2349, 0.4178, 0.2349, 0.4178, 0.2349, 0.4178, 0.2349, 0.7559, 0.7566, 0.7559, 0.7566, 0.7559, 0.7566, 0.7559, 0.7566, 0.4198, 0.235, 0.4198, 0.235, 0.4198, 0.235, 0.4198, 0.235, 0.244, 0.2251, 0.244, 0.2251, 0.244, 0.2251, 0.244, 0.2251, 0.7559, 0.7566, 0.7559, 0.7566, 0.7559, 0.7566, 0.7559, 0.7566, 0.4198, 0.235, 0.4198, 0.235, 0.4198, 0.235, 0.4198, 0.235, 0.249, 0.732, 0.249, 0.732, 0.249, 0.732, 0.249, 0.732, 0.244, 0.2251, 0.244, 0.2251, 0.244, 0.2251, 0.244, 0.2251, 0.244, 0.2251, 0.244, 0.2251, 0.244, 0.2251, 0.244, 0.2251, 0.244, 0.2251, 0.244, 0.2251, 0.244, 0.2251, 0.244, 0.2251, 0.249, 0.732, 0.249, 0.732, 0.249, 0.732, 0.249, 0.732, 0.244, 0.2251, 0.244, 0.2251, 0.244, 0.2251, 0.244, 0.2251, 0.244, 0.2251, 0.244, 0.2251, 0.244, 0.2251, 0.244, 0.2251, 0.244, 0.4367, 0.244, 0.4367, 0.244, 0.4367, 0.244, 0.4367, 0.244, 0.2251, 0.244, 0.2251, 0.244, 0.2251, 0.244, 0.2251, 0.244, 0.2251, 0.244, 0.2251, 0.244, 0.2251, 0.244, 0.2251, 0.244, 0.2251, 0.244, 0.2251, 0.244, 0.2251, 0.244, 0.2251, 0.244, 0.2251, 0.244, 0.2251, 0.244, 0.2251, 0.244, 0.2251, 0.244, 0.2251, 0.244, 0.2251, 0.244, 0.2251, 0.244, 0.2251, 0.244, 0.2251, 0.244, 0.2251, 0.244, 0.2251, 0.244, 0.2251, 0.4198, 0.235, 0.4198, 0.235, 0.4198, 0.235, 0.4198, 0.235, 0.7559, 0.7566, 0.7559, 0.7566, 0.7559, 0.7566, 0.7559, 0.7566, 0.4198, 0.235, 0.4198, 0.235, 0.4198, 0.235, 0.4198, 0.235, 0.7559, 0.7566, 0.7559, 0.7566, 0.7559, 0.7566, 0.7559, 0.7566, 0.7559, 0.7566, 0.7559, 0.7566, 0.7559, 0.7566, 0.7559, 0.7566, 0.2441, 0.2251, 0.2441, 0.2251, 0.2441, 0.2251, 0.2441, 0.2251, 0.2441, 0.2251, 0.2441, 0.2251, 0.2441, 0.2251, 0.2441, 0.2251, 0.2441, 0.2251, 0.2441, 0.2251, 0.2441, 0.2251, 0.2441, 0.2251, 0.4198, 0.235, 0.4198, 0.235, 0.4198, 0.235, 0.4198, 0.235, 0.4198, 0.235, 0.4198, 0.235, 0.4198, 0.235, 0.4198, 0.235, 0.7559, 0.7566, 0.7559, 0.7566, 0.7559, 0.7566, 0.7559, 0.7566, 0.2441, 0.2251, 0.2441, 0.2251, 0.2441, 0.2251, 0.2441, 0.2251, 0.2441, 0.2251, 0.2441, 0.2251, 0.2441, 0.2251, 0.2441, 0.2251, 0.2441, 0.4367, 0.2441, 0.4367, 0.2441, 0.4367, 0.2441, 0.4367, 0.2441, 0.4367, 0.2441, 0.4367, 0.2441, 0.4367, 0.2441, 0.4367, 0.2441, 0.4367, 0.2441, 0.4367, 0.2441, 0.4367, 0.2441, 0.4367, 0.2441, 0.2251, 0.2441, 0.2251, 0.2441, 0.2251, 0.2441, 0.2251, 0.249, 0.732, 0.249, 0.732, 0.249, 0.732, 0.249, 0.732, 0.2441, 0.2251, 0.2441, 0.2251, 0.2441, 0.2251, 0.2441, 0.2251, 0.2441, 0.2251, 0.2441, 0.2251, 0.2441, 0.2251, 0.2441, 0.2251, 0.2441, 0.4367, 0.2441, 0.4367, 0.2441, 0.4367, 0.2441, 0.4367, 0.249, 0.732, 0.249, 0.732, 0.249, 0.732, 0.249, 0.732, 0.4198, 0.235, 0.4198, 0.235, 0.4198, 0.235, 0.4198, 0.235, 0.2441, 0.2251, 0.2441, 0.2251, 0.2441, 0.2251, 0.2441, 0.2251, 0.2441, 0.2251, 0.2441, 0.2251, 0.2441, 0.2251, 0.2441, 0.2251, 0.2441, 0.2251, 0.2441, 0.2251, 0.2441, 0.2251, 0.2441, 0.2251, 0.4198, 0.235, 0.4198, 0.235, 0.4198, 0.235, 0.4198, 0.235, 0.2441, 0.2251, 0.2441, 0.2251, 0.2441, 0.2251, 0.2441, 0.2251, 0.2441, 0.2251, 0.2441, 0.2251, 0.2441, 0.2251, 0.2441, 0.2251, 0.2441, 0.2251, 0.2441, 0.2251, 0.2441, 0.2251, 0.2441, 0.2251, 0.4198, 0.235, 0.4198, 0.235, 0.4198, 0.235, 0.4198, 0.235, 0.2441, 0.2251, 0.2441, 0.2251, 0.2441, 0.2251, 0.2441, 0.2251, 0.2441, 0.2251, 0.2441, 0.2251, 0.2441, 0.2251, 0.2441, 0.2251, 0.2441, 0.2251, 0.2441, 0.2251, 0.2441, 0.2251, 0.2441, 0.2251, 0.244, 0.2251, 0.244, 0.2251, 0.244, 0.2251, 0.244, 0.2251, 0.244, 0.2251, 0.244, 0.2251, 0.244, 0.2251, 0.244, 0.2251, 0.244, 0.2251, 0.244, 0.2251, 0.244, 0.2251, 0.244, 0.2251, 0.4198, 0.235, 0.4198, 0.235, 0.4198, 0.235, 0.4198, 0.235, 0.244, 0.2251, 0.244, 0.2251, 0.244, 0.2251, 0.244, 0.2251, 0.244, 0.2251, 0.244, 0.2251, 0.244, 0.2251, 0.244, 0.2251, 0.7559, 0.7566, 0.7559, 0.7566, 0.7559, 0.7566, 0.7559, 0.7566, 0.244, 0.2251, 0.244, 0.2251, 0.244, 0.2251, 0.244, 0.2251, 0.244, 0.2251, 0.244, 0.2251, 0.244, 0.2251, 0.244, 0.2251, 0.244, 0.4367, 0.244, 0.4367, 0.244, 0.4367, 0.244, 0.4367, 0.244, 0.4367, 0.244, 0.4367, 0.244, 0.4367, 0.244, 0.4367, 0.244, 0.4367, 0.244, 0.4367, 0.244, 0.4367, 0.244, 0.4367, 0.244, 0.2251, 0.244, 0.2251, 0.244, 0.2251, 0.244, 0.2251, 0.249, 0.732, 0.249, 0.732, 0.249, 0.732, 0.249, 0.732, 0.244, 0.4367, 0.244, 0.4367, 0.244, 0.4367, 0.244, 0.4367, 0.244, 0.2251, 0.244, 0.2251, 0.244, 0.2251, 0.244, 0.2251, 0.244, 0.4367, 0.244, 0.4367, 0.244, 0.4367, 0.244, 0.4367, 0.4198, 0.235, 0.4198, 0.235, 0.4198, 0.235, 0.4198, 0.235, 0.244, 0.2251, 0.244, 0.2251, 0.244, 0.2251, 0.244, 0.2251, 0.244, 0.2251, 0.244, 0.2251, 0.244, 0.2251, 0.244, 0.2251, 0.244, 0.2251, 0.244, 0.2251, 0.244, 0.2251, 0.244, 0.2251, 0.244, 0.2251, 0.244, 0.2251, 0.244, 0.2251, 0.244, 0.2251, 0.244, 0.2251, 0.244, 0.2251, 0.244, 0.2251, 0.244, 0.2251, 0.251, 0.7333, 0.251, 0.7333, 0.251, 0.7333, 0.251, 0.7333, 0.251, 0.7333, 0.251, 0.7333, 0.251, 0.7333, 0.251, 0.7333, 0.2441, 0.2251, 0.2441, 0.2251, 0.2441, 0.2251, 0.2441, 0.2251, 0.244, 0.2251, 0.244, 0.2251, 0.244, 0.2251, 0.244, 0.2251, 0.251, 0.7333, 0.251, 0.7333, 0.251, 0.7333, 0.251, 0.7333, 0.251, 0.7333, 0.251, 0.7333, 0.251, 0.7333, 0.251, 0.7333, 0.251, 0.7333, 0.251, 0.7333, 0.251, 0.7333, 0.251, 0.7333, 0.251, 0.7333, 0.251, 0.7333, 0.251, 0.7333, 0.251, 0.7333, 0.251, 0.7333, 0.251, 0.7333, 0.251, 0.7333, 0.251, 0.7333, 0.251, 0.7333, 0.251, 0.7333, 0.251, 0.7333, 0.251, 0.7333, 0.251, 0.7333, 0.251, 0.7333, 0.251, 0.7333, 0.251, 0.7333, 0.251, 0.7333, 0.251, 0.7333, 0.251, 0.7333, 0.251, 0.7333, 0.251, 0.7333, 0.251, 0.7333, 0.251, 0.7333, 0.251, 0.7333, 0.251, 0.7333, 0.251, 0.7333, 0.251, 0.7333, 0.251, 0.7333, 0.251, 0.7333, 0.251, 0.7333, 0.251, 0.7333, 0.251, 0.7333, 0.251, 0.7333, 0.251, 0.7333, 0.251, 0.7333, 0.251, 0.7333, 0.251, 0.7333, 0.251, 0.7333, 0.251, 0.7333, 0.251, 0.7333, 0.251, 0.7333, 0.251, 0.7333, 0.251, 0.7333, 0.251, 0.7333, 0.251, 0.7333, 0.251, 0.7333, 0.251, 0.7333, 0.251, 0.7333, 0.251, 0.7333, 0.251, 0.7333, 0.251, 0.7333, 0.251, 0.7333, 0.251, 0.7333, 0.251, 0.7333, 0.251, 0.7333, 0.251, 0.7333, 0.251, 0.7333, 0.251, 0.7333, 0.251, 0.7333, 0.251, 0.7333, 0.251, 0.7333, 0.251, 0.7333, 0.251, 0.7333, 0.251, 0.7333, 0.251, 0.7333, 0.251, 0.7333, 0.251, 0.7333, 0.251, 0.7333, 0.251, 0.7333, 0.251, 0.7333, 0.251, 0.7333, 0.251, 0.7333, 0.251, 0.7333, 0.251, 0.7333, 0.251, 0.7333, 0.251, 0.7333, 0.251, 0.7333, 0.251, 0.7333, 0.251, 0.7333, 0.251, 0.7333, 0.251, 0.7333, 0.251, 0.7333, 0.251, 0.7333, 0.251, 0.7333, 0.251, 0.7333, 0.251, 0.7333, 0.251, 0.7333, 0.251, 0.7333, 0.251, 0.7333, 0.251, 0.7333, 0.251, 0.7333, 0.251, 0.7333, 0.251, 0.7333, 0.251, 0.7333, 0.251, 0.7333, 0.251, 0.7333, 0.251, 0.7333, 0.251, 0.7333, 0.251, 0.7333, 0.251, 0.7333, 0.251, 0.7333, 0.251, 0.7333, 0.251, 0.7333, 0.251, 0.7333, 0.251, 0.7333, 0.251, 0.7333, 0.251, 0.7333, 0.251, 0.7333, 0.251, 0.7333, 0.251, 0.7333, 0.251, 0.7333, 0.251, 0.7333, 0.251, 0.7333, 0.251, 0.7333, 0.251, 0.7333, 0.251, 0.7333, 0.251, 0.7333, 0.251, 0.7333, 0.251, 0.7333, 0.251, 0.7333, 0.251, 0.7333, 0.251, 0.7333, 0.251, 0.7333, 0.251, 0.7333, 0.251, 0.7333, 0.251, 0.7333, 0.251, 0.7333, 0.251, 0.7333, 0.251, 0.7333, 0.251, 0.7333, 0.251, 0.7333, 0.251, 0.7333, 0.251, 0.7333, 0.251, 0.7333, 0.251, 0.7333, 0.251, 0.7333, 0.251, 0.7333, 0.251, 0.7333, 0.251, 0.7333, 0.251, 0.7333, 0.251, 0.7333, 0.251, 0.7333, 0.251, 0.7333, 0.251, 0.7333, 0.251, 0.7333, 0.251, 0.7333, 0.251, 0.7333, 0.251, 0.7333, 0.251, 0.7333, 0.251, 0.7333, 0.251, 0.7333, 0.251, 0.7333, 0.251, 0.7333, 0.251, 0.7333, 0.251, 0.7333, 0.251, 0.7333, 0.251, 0.7333, 0.251, 0.7333, 0.251, 0.7333, 0.251, 0.7333, 0.251, 0.7333, 0.251, 0.7333, 0.251, 0.7333, 0.251, 0.7333, 0.251, 0.7333, 0.251, 0.7333, 0.251, 0.7333, 0.251, 0.7333, 0.251, 0.7333, 0.251, 0.7333, 0.251, 0.7333, 0.251, 0.7333, 0.251, 0.7333, 0.251, 0.7333, 0.251, 0.7333, 0.251, 0.7333, 0.251, 0.7333, 0.251, 0.7333, 0.251, 0.7333, 0.251, 0.7333, 0.251, 0.7333, 0.251, 0.7333, 0.251, 0.7333, 0.251, 0.7333, 0.251, 0.7333, 0.251, 0.7333, 0.251, 0.7333, 0.251, 0.7333, 0.251, 0.7333, 0.251, 0.7333, 0.251, 0.7333, 0.251, 0.7333, 0.251, 0.7333, 0.251, 0.7333, 0.251, 0.7333, 0.251, 0.7333, 0.251, 0.7333, 0.251, 0.7333, 0.251, 0.7333, 0.251, 0.7333, 0.251, 0.7333, 0.251, 0.7333, 0.251, 0.7333, 0.251, 0.7333, 0.251, 0.7333, 0.251, 0.7333, 0.251, 0.7333, 0.251, 0.7333, 0.251, 0.7333, 0.251, 0.7333, 0.251, 0.7333, 0.251, 0.7333, 0.251, 0.7333, 0.251, 0.7333, 0.251, 0.7333, 0.251, 0.7333, 0.251, 0.7333, 0.251, 0.7333, 0.251, 0.7333, 0.251, 0.7333, 0.251, 0.7333, 0.251, 0.7333, 0.251, 0.7333, 0.251, 0.7333, 0.251, 0.7333, 0.251, 0.7333, 0.251, 0.7333, 0.251, 0.7333, 0.251, 0.7333, 0.251, 0.7333, 0.251, 0.7333, 0.251, 0.7333, 0.251, 0.7333, 0.251, 0.7333, 0.251, 0.7333, 0.251, 0.7333, 0.251, 0.7333, 0.251, 0.7333, 0.251, 0.7333, 0.251, 0.7333, 0.251, 0.7333, 0.251, 0.7333, 0.251, 0.7333, 0.251, 0.7333, 0.251, 0.7333, 0.251, 0.7333, 0.251, 0.7333, 0.251, 0.7333, 0.251, 0.7333, 0.251, 0.7333, 0.251, 0.7333, 0.251, 0.7333, 0.251, 0.7333, 0.251, 0.7333, 0.251, 0.7333, 0.251, 0.7333, 0.251, 0.7333, 0.251, 0.7333, 0.251, 0.7333, 0.251, 0.7333, 0.251, 0.7333, 0.251, 0.7333, 0.251, 0.7333, 0.251, 0.7333, 0.251, 0.7333, 0.251, 0.7333, 0.251, 0.7333, 0.251, 0.7333, 0.251, 0.7333, 0.251, 0.7333, 0.251, 0.7333, 0.251, 0.7333, 0.251, 0.7333, 0.251, 0.7333, 0.251, 0.7333, 0.251, 0.7333, 0.251, 0.7333, 0.251, 0.7333, 0.251, 0.7333, 0.251, 0.7333, 0.251, 0.7333, 0.251, 0.7333, 0.251, 0.7333, 0.251, 0.7333, 0.251, 0.7333, 0.251, 0.7333, 0.251, 0.7333, 0.251, 0.7333, 0.251, 0.7333, 0.251, 0.7333, 0.251, 0.7333, 0.251, 0.7333, 0.251, 0.7333, 0.251, 0.7333, 0.251, 0.7333, 0.251, 0.7333, 0.251, 0.7333, 0.251, 0.7333, 0.251, 0.7333, 0.251, 0.7333, 0.251, 0.7333, 0.251, 0.7333, 0.251, 0.7333, 0.251, 0.7333, 0.251, 0.7333, 0.251, 0.7333, 0.251, 0.7333, 0.251, 0.7333, 0.251, 0.7333, 0.251, 0.7333, 0.251, 0.7333, 0.251, 0.7333, 0.251, 0.7333, 0.251, 0.7333, 0.251, 0.7333, 0.251, 0.7333, 0.251, 0.7333, 0.251, 0.7333, 0.251, 0.7333, 0.251, 0.7333, 0.251, 0.7333, 0.251, 0.7333, 0.251, 0.7333, 0.251, 0.7333, 0.251, 0.7333, 0.251, 0.7333, 0.251, 0.7333, 0.251, 0.7333, 0.251, 0.7333, 0.251, 0.7333, 0.251, 0.7333, 0.251, 0.7333, 0.251, 0.7333, 0.251, 0.7333, 0.251, 0.7333, 0.251, 0.7333, 0.251, 0.7333, 0.251, 0.7333, 0.251, 0.7333, 0.251, 0.7333, 0.251, 0.7333, 0.251, 0.7333, 0.251, 0.7333, 0.251, 0.7333, 0.251, 0.7333, 0.251, 0.7333, 0.251, 0.7333, 0.251, 0.7333, 0.251, 0.7333, 0.251, 0.7333, 0.251, 0.7333, 0.251, 0.7333, 0.251, 0.7333, 0.251, 0.7333, 0.251, 0.7333, 0.251, 0.7333, 0.251, 0.7333, 0.251, 0.7333, 0.251, 0.7333, 0.251, 0.7333, 0.251, 0.7333, 0.251, 0.7333, 0.251, 0.7333, 0.251, 0.7333, 0.251, 0.7333, 0.251, 0.7333, 0.251, 0.7333, 0.251, 0.7333, 0.251, 0.7333, 0.251, 0.7333, 0.251, 0.7333, 0.251, 0.7333, 0.251, 0.7333, 0.251, 0.7333, 0.251, 0.7333, 0.251, 0.7333, 0.251, 0.7333, 0.251, 0.7333, 0.251, 0.7333, 0.251, 0.7333, 0.251, 0.7333, 0.251, 0.7333, 0.251, 0.7333, 0.251, 0.7333, 0.251, 0.7333, 0.251, 0.7333, 0.251, 0.7333, 0.251, 0.7333, 0.251, 0.7333, 0.251, 0.7333, 0.251, 0.7333, 0.251, 0.7333, 0.251, 0.7333, 0.251, 0.7333, 0.251, 0.7333, 0.251, 0.7333, 0.251, 0.7333, 0.251, 0.7333, 0.251, 0.7333, 0.251, 0.7333, 0.251, 0.7333, 0.251, 0.7333, 0.251, 0.7333, 0.251, 0.7333, 0.251, 0.7333, 0.251, 0.7333, 0.251, 0.7333, 0.251, 0.7333, 0.251, 0.7333, 0.251, 0.7333, 0.251, 0.7333, 0.251, 0.7333, 0.251, 0.7333, 0.251, 0.7333, 0.251, 0.7333, 0.251, 0.7333, 0.251, 0.7333, 0.251, 0.7333, 0.251, 0.7333, 0.251, 0.7333, 0.251, 0.7333, 0.251, 0.7333, 0.251, 0.7333, 0.251, 0.7333, 0.251, 0.7333, 0.251, 0.7333, 0.251, 0.7333, 0.251, 0.7333, 0.251, 0.7333, 0.251, 0.7333, 0.251, 0.7333, 0.251, 0.7333, 0.251, 0.7333, 0.251, 0.7333, 0.251, 0.7333, 0.251, 0.7333, 0.251, 0.7333, 0.251, 0.7333, 0.251, 0.7333, 0.251, 0.7333, 0.251, 0.7333, 0.251, 0.7333, 0.251, 0.7333, 0.251, 0.7333, 0.251, 0.7333, 0.251, 0.7333, 0.251, 0.7333, 0.251, 0.7333, 0.251, 0.7333, 0.251, 0.7333, 0.251, 0.7333, 0.251, 0.7333, 0.251, 0.7333, 0.251, 0.7333, 0.251, 0.7333, 0.251, 0.7333, 0.251, 0.7333, 0.251, 0.7333, 0.251, 0.7333, 0.251, 0.7333, 0.251, 0.7333, 0.251, 0.7333, 0.251, 0.7333, 0.251, 0.7333, 0.251, 0.7333, 0.251, 0.7333, 0.251, 0.7333, 0.251, 0.7333, 0.251, 0.7333, 0.251, 0.7333, 0.251, 0.7333, 0.251, 0.7333, 0.251, 0.7333, 0.251, 0.7333, 0.251, 0.7333, 0.251, 0.7333, 0.251, 0.7333, 0.251, 0.7333, 0.251, 0.7333, 0.251, 0.7333, 0.251, 0.7333, 0.251, 0.7333, 0.251, 0.7333, 0.251, 0.7333, 0.251, 0.7333, 0.251, 0.7333, 0.251, 0.7333, 0.251, 0.7333, 0.251, 0.7333, 0.251, 0.7333, 0.251, 0.7333, 0.251, 0.7333, 0.251, 0.7333, 0.251, 0.7333, 0.251, 0.7333, 0.251, 0.7333, 0.251, 0.7333, 0.251, 0.7333, 0.251, 0.7333, 0.251, 0.7333, 0.251, 0.7333, 0.251, 0.7333, 0.251, 0.7333, 0.251, 0.7333])
me_cube.materials.append(mat_material)
me_cube.use_remesh_preserve_volume = False
me_cube.use_remesh_preserve_attributes = False
me_cube.use_mirror_vertex_groups = False
me_cube.update()

# ---- objects
ob_mine = bpy.data.objects.new('Mine', me_cube)

# ---- transforms, parenting, visibility, modifiers, constraints
ob_mine.location = (0.0, 0.0, 0.0)
ob_mine.lock_rotations_4d = False
ob_mine.empty_display_type = 'ARROWS'
ob_mine.lineart.crease_threshold = 0.0

# ---- collection membership
col_collection_1.objects.link(ob_mine)

# ---- scene / render settings (as saved in the file)
scene.frame_start = 1; scene.frame_end = 250; scene.frame_set(1)
scene.render.engine = 'BLENDER_EEVEE_NEXT'
scene.render.resolution_percentage = 50
scene.render.dither_intensity = 0.0
scene.cycles.use_denoising = False
scene.cycles.samples = 128
scene.cycles.sampling_pattern = 'TABULATED_SOBOL'
scene.cycles.light_sampling_threshold = 0.0
scene.cycles.use_adaptive_sampling = False
scene.cycles.use_light_tree = False
scene.cycles.blur_glossy = 0.0
scene.cycles.sample_clamp_indirect = 0.0
scene.view_settings.view_transform = 'Standard'
bpy.context.view_layer.update()

# ---- added for rendering (the .blend has no active camera and no usable light): camera, sun
cam_auto = bpy.data.cameras.new('AutoCamera')
cam_auto.lens = 50.0
cam_auto.sensor_width = 36.0
cam_auto.clip_end = 1000.0
ob_auto_camera = bpy.data.objects.new('AutoCamera', cam_auto)
scene.collection.objects.link(ob_auto_camera)
ob_auto_camera.location = (32.3708, -36.7449, 26.1216)
ob_auto_camera.rotation_euler = (1.09748, -7.21219e-08, 0.694738)
scene.camera = ob_auto_camera
light_auto_sun = bpy.data.lights.new('AutoSun', 'SUN')
light_auto_sun.energy = 3.0
light_auto_sun.angle = 0.0523599
ob_auto_sun = bpy.data.objects.new('AutoSun', light_auto_sun)
scene.collection.objects.link(ob_auto_sun)
ob_auto_sun.rotation_euler = (0.872665, 0.174533, 0.523599)
bpy.context.view_layer.update()
